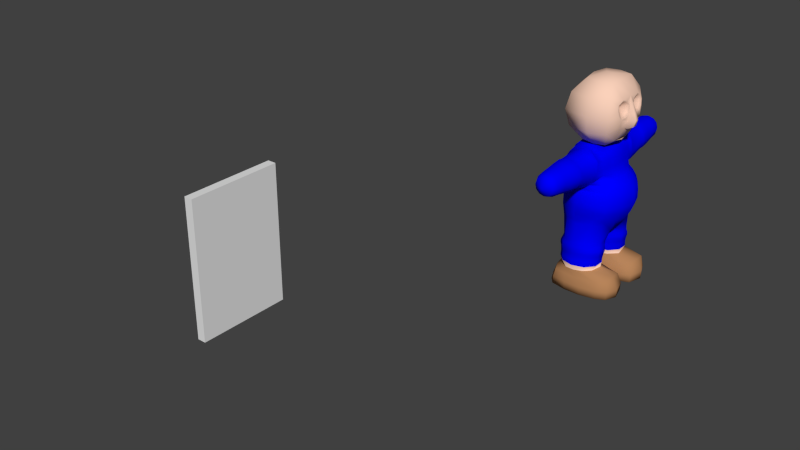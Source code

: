 # Source: gidl21.blend  (saved by Blender 2.66.0; exported with 4.5.12 LTS)
import bpy
from mathutils import Matrix  # noqa: F401  (used for matrix-valued properties, if any)

bpy.ops.wm.read_factory_settings(use_empty=True)
scene = bpy.context.scene
scene.name = 'Scene'

# ---- collections
col_collection_1 = bpy.data.collections.new('Collection 1'); scene.collection.children.link(col_collection_1)

# ---- materials (node trees are filled in below, after node groups)
mat_hand = bpy.data.materials.new('Hand')
mat_hand.alpha_threshold = 0.0
mat_hand.use_transparent_shadow = False
mat_hand.diffuse_color = (0.9569, 0.6353, 0.4902, 1.0)
mat_hand.roughness = 0.5
mat_hand.specular_intensity = 0.0
mat_hand.line_color = (0.0, 0.0, 0.0, 1.0)
mat_foot = bpy.data.materials.new('Foot')
mat_foot.alpha_threshold = 0.0
mat_foot.use_transparent_shadow = False
mat_foot.diffuse_color = (0.4745, 0.2314, 0.102, 1.0)
mat_foot.roughness = 0.5
mat_foot.specular_intensity = 0.04336
mat_foot.line_color = (0.0, 0.0, 0.0, 1.0)
mat_overlaycolor = bpy.data.materials.new('OverlayColor')
mat_overlaycolor.alpha_threshold = 0.0
mat_overlaycolor.use_transparent_shadow = False
mat_overlaycolor.diffuse_color = (0.0, 0.0, 1.0, 1.0)
mat_overlaycolor.roughness = 0.5
mat_overlaycolor.specular_intensity = 0.1042
mat_overlaycolor.line_color = (0.0, 0.0, 0.0, 1.0)
mat_face = bpy.data.materials.new('Face')
mat_face.alpha_threshold = 0.0
mat_face.use_transparent_shadow = False
mat_face.preview_render_type = 'FLAT'
mat_face.diffuse_color = (0.8, 0.7999, 0.7999, 1.0)
mat_face.roughness = 0.5
mat_face.specular_intensity = 0.0
mat_face.line_color = (0.0, 0.0, 0.0, 1.0)

# ---- material node trees

# ---- world
world_world = bpy.data.worlds.new('World'); scene.world = world_world
world_world.color = (0.05088, 0.05088, 0.05088)
world_world.use_sun_shadow = False
world_world.sun_shadow_jitter_overblur = 0.0
world_world.cycles.sampling_method = 'MANUAL'
world_world.cycles.sample_map_resolution = 256

# ---- meshes
me_cube = bpy.data.meshes.new('Cube')
me_cube.from_pydata([(-81.0, -11.0, -16.0), (-81.0, 11.0, -16.0), (-79.0, 11.0, -16.0), (-79.0, -11.0, -16.0), (-81.0, -11.0, 16.0), (-81.0, 11.0, 16.0), (-79.0, 11.0, 16.0), (-79.0, -11.0, 16.0)], [], [(4, 5, 1, 0), (5, 6, 2, 1), (6, 7, 3, 2), (7, 4, 0, 3), (0, 1, 2, 3), (7, 6, 5, 4)])
me_cube.use_remesh_preserve_volume = False
me_cube.use_remesh_preserve_attributes = False
me_cube.use_mirror_vertex_groups = False
me_cube.update()
me_clonk = bpy.data.meshes.new('Clonk')
me_clonk.from_pydata([(-1.504, -2.5, 6.3), (-1.504, 2.5, 6.3), (2.109, 2.5, 6.3), (2.109, -2.5, 6.3), (-1.504, -2.5, 15.5), (-1.504, 2.5, 15.5), (2.496, 2.5, 15.5), (2.496, -2.5, 15.5), (-3.504, 4.5, 11.0), (-3.504, -4.5, 11.0), (3.296, 4.5, 11.0), (3.296, -4.5, 11.0), (-3.004, 4.0, 8.5), (-3.004, -4.0, 13.5), (2.996, 4.0, 8.5), (2.996, -4.0, 8.5), (-3.004, 4.0, 13.5), (-3.004, -4.0, 8.5), (3.196, 4.0, 13.5), (3.196, -4.0, 13.5), (-0.00447, 0.0, 16.0), (0.9955, 0.0, 16.0), (0.4955, 3.0, 15.5), (0.4955, 3.0, 6.3), (0.4955, 5.5, 11.0), (0.4955, 5.0, 8.5), (0.4955, 5.0, 13.5), (0.4955, -3.0, 15.5), (0.4955, -3.0, 6.3), (0.4955, -5.5, 11.0), (0.4955, -5.0, 8.5), (0.4955, -5.0, 13.5), (-2.004, 0.0, 6.3), (-4.504, 0.0, 11.0), (-4.004, 0.0, 8.5), (-4.004, 0.0, 13.5), (-2.004, 0.0, 15.5), (2.968, -4.931, -4.092), (3.834, 4.271, -4.439), (4.661, 2.028, -4.845), (0.1616, 5.928, -3.646), (2.966, 4.936, -4.086), (2.496, 0.0, 6.3), (4.995, 0.3017, 11.06), (1.56, 2.375e-07, 7.196), (3.996, 0.0, 13.5), (2.496, 0.0, 15.5), (4.396, 0.6033, 11.0), (4.396, -0.6033, 11.0), (3.242, 2.0, 7.167), (3.242, -2.0, 7.167), (3.275, 6.545e-08, 6.728), (3.753, 2.945e-07, 7.547), (5.024, 0.457, 9.08), (4.06, -0.9141, 8.887), (4.06, 0.9141, 8.887), (3.938, 2.208e-07, 8.41), (5.325, 0.3017, 10.08), (4.995, -0.3017, 11.06), (5.325, -0.3017, 10.08), (4.278, -0.7587, 9.943), (5.024, -0.457, 9.08), (4.278, 0.7587, 9.943), (4.296, 2.552, 10.49), (4.296, -2.552, 10.49), (4.137, -2.379, 9.222), (4.137, 2.379, 9.222), (4.004, -3.276, 9.496), (4.004, 3.276, 9.496), (3.996, 2.0, 13.3), (3.996, -2.0, 13.3), (4.246, -0.3017, 12.25), (4.246, 0.3017, 12.25), (3.246, -1.702, 11.95), (3.246, 1.702, 11.95), (4.046, -3.276, 12.0), (4.046, 3.276, 12.0), (4.339, 1.479, 10.51), (4.339, -1.479, 10.51), (4.189, -3.082, 11.11), (4.089, -0.967, 12.97), (4.089, 0.967, 12.97), (3.889, 3.027, 12.82), (4.189, 3.082, 11.11), (3.889, -3.027, 12.82), (4.112, -0.889, 11.31), (4.012, 2.253, 10.95), (4.112, 0.889, 11.31), (3.837, -2.76, 12.01), (3.837, 2.76, 12.01), (3.862, -1.867, 12.92), (4.037, -0.6778, 12.18), (3.862, 1.867, 12.92), (4.037, 0.6778, 12.18), (4.012, -2.253, 10.95), (3.928, 1.144, 12.69), (3.728, 2.585, 12.58), (3.938, 2.624, 11.39), (4.043, 1.502, 10.97), (4.043, -1.502, 10.97), (3.938, -2.624, 11.39), (3.728, -2.585, 12.58), (3.928, -1.144, 12.69), (4.356, -0.7297, 11.14), (4.256, 2.41, 10.71), (4.356, 0.7297, 11.14), (4.041, -3.035, 12.0), (4.041, 3.035, 12.0), (4.025, 1.934, 13.13), (4.241, 0.4695, 12.22), (4.106, 1.043, 12.84), (3.906, 2.82, 12.71), (4.294, 1.485, 10.73), (4.165, -2.868, 11.24), (4.106, -1.043, 12.84), (4.025, -1.934, 13.13), (4.241, -0.4695, 12.22), (4.256, -2.41, 10.71), (4.165, 2.868, 11.24), (4.294, -1.485, 10.73), (3.906, -2.82, 12.71), (0.08653, -0.0004235, -8.05), (2.968, -0.000342, -7.165), (3.707, -0.0004385, -6.95), (6.169, -0.008645, -1.095), (5.089, -0.006139, 0.9422), (3.549, -0.004338, 2.0), (3.135, -0.001522, 4.349), (2.688, -0.0006103, 5.229), (1.902, -0.0004792, 6.0), (0.2047, 3.676, 6.188), (0.2153, 4.242, 6.075), (0.1993, 4.987, 5.976), (1.545, 5.023, 5.705), (2.46, 5.011, 4.719), (2.619, 4.987, 2.865), (2.364, 4.987, 1.857), (1.466, 4.862, 0.9422), (0.1999, 5.308, 0.2464), (0.2027, 5.628, -0.08703), (0.2001, 6.105, -1.095), (0.1817, 6.196, -2.429), (0.1415, 5.66, -4.769), (0.1735, 5.665, -5.346), (2.266, 5.092, -5.131), (3.545, 3.885, -5.589), (3.812, 1.725, -6.662), (2.283, 0.6571, -7.593), (4.124, 4.626, -3.207), (4.178, 4.693, -2.429), (4.115, 4.568, -1.095), (3.929, 4.305, -0.07905), (3.494, 3.908, 0.9422), (2.788, 3.609, 2.268), (2.797, 3.533, 3.243), (2.579, 3.533, 4.399), (2.057, 3.633, 5.115), (5.223, 2.175, -3.478), (5.443, 2.31, -1.095), (5.27, 2.194, -0.05516), (4.635, 1.892, 0.9422), (3.437, 1.75, 2.069), (3.204, 1.75, 3.187), (2.949, 1.75, 4.349), (2.583, 1.557, 5.068), (1.628, 1.384, 6.0), (2.257, 4.987, 4.583), (2.363, 4.543, 4.628), (-1.107, 4.987, 5.595), (-2.129, 4.757, 5.081), (-2.526, 4.987, 2.864), (-2.153, 4.987, 1.44), (-1.131, 4.868, 0.7349), (2.61, 5.602, 3.237), (2.27, 5.602, 4.588), (1.341, 5.602, 5.577), (0.0714, 5.602, 5.939), (-1.198, 5.602, 5.577), (-2.127, 5.602, 4.588), (-2.468, 5.602, 3.237), (-2.128, 5.602, 1.887), (-1.198, 5.574, 0.8979), (0.07195, 5.529, 0.5358), (1.341, 5.563, 0.8976), (2.27, 5.602, 1.886), (2.387, 8.119, 3.479), (2.077, 8.119, 4.562), (1.229, 8.119, 5.45), (0.07156, 8.119, 5.775), (-1.086, 8.119, 5.45), (-1.934, 8.119, 4.562), (-2.244, 8.119, 3.479), (-1.933, 8.119, 2.266), (-1.083, 8.119, 1.378), (0.07635, 8.119, 1.053), (1.232, 8.118, 1.377), (2.077, 8.119, 2.265), (2.447, 8.602, 3.472), (2.124, 8.602, 4.58), (1.243, 8.602, 5.386), (0.03909, 8.602, 5.802), (-1.165, 8.602, 5.386), (-2.046, 8.602, 4.58), (-2.369, 8.602, 3.472), (-2.046, 8.602, 2.371), (-1.164, 8.602, 1.504), (0.04159, 8.602, 1.146), (1.244, 8.602, 1.503), (2.124, 8.602, 2.371), (2.4, 9.065, 3.473), (2.084, 9.067, 4.647), (1.22, 9.064, 5.505), (0.03908, 9.065, 5.82), (-1.141, 9.065, 5.505), (-2.006, 9.065, 4.647), (-2.322, 9.068, 3.474), (-2.006, 9.064, 2.3), (-1.14, 9.066, 1.502), (0.04309, 9.065, 1.139), (1.221, 9.065, 1.501), (2.084, 9.065, 2.3), (2.221, 10.42, 3.478), (1.929, 10.42, 4.603), (1.13, 10.42, 5.426), (0.03907, 10.42, 5.727), (-1.052, 10.42, 5.426), (-1.851, 10.42, 4.603), (-2.143, 10.42, 3.478), (-1.851, 10.42, 2.354), (-1.052, 10.42, 1.59), (0.03907, 10.42, 1.289), (1.13, 10.42, 1.59), (1.929, 10.42, 2.354), (2.02, 12.14, 3.6), (1.757, 12.14, 4.564), (1.029, 12.14, 5.287), (0.04259, 12.13, 5.547), (-0.9513, 12.14, 5.287), (-1.676, 12.14, 4.577), (-1.942, 12.14, 3.599), (-1.677, 12.14, 2.628), (-0.9516, 12.14, 1.916), (0.03903, 12.14, 1.655), (1.03, 12.14, 1.916), (1.755, 12.14, 2.628), (-1.691, 4.783, -5.131), (-2.901, 3.65, -5.589), (-2.871, 1.923, -6.212), (-2.059, 0.6169, -7.593), (0.214, 5.818, -8.205), (-1.526, 5.284, -8.315), (-2.531, 3.888, -8.356), (-2.53, 2.162, -8.406), (-1.527, 0.7667, -8.446), (0.1993, 0.2319, -8.367), (2.021, 0.7679, -8.357), (3.413, 2.166, -8.317), (3.412, 3.889, -8.267), (2.014, 5.285, -8.226), (0.2729, 5.967, -8.839), (-1.599, 5.475, -8.823), (-2.697, 3.952, -8.867), (-2.699, 2.348, -8.913), (-1.604, 0.8073, -8.936), (0.2619, 0.3053, -8.981), (2.258, 0.8048, -8.964), (3.436, 2.345, -8.94), (3.437, 3.951, -8.895), (2.259, 5.474, -8.85), (0.2833, 5.983, -9.336), (-1.667, 5.452, -9.348), (-2.894, 4.063, -9.388), (-2.895, 2.345, -9.436), (-1.668, 0.9528, -9.473), (0.3031, 0.4159, -9.488), (2.327, 0.9469, -9.473), (3.559, 2.338, -9.436), (3.561, 4.059, -9.388), (2.335, 5.451, -9.347), (0.3326, 6.031, -9.841), (-1.662, 5.498, -9.855), (-2.895, 4.104, -9.893), (-2.895, 2.381, -9.94), (-1.662, 0.9876, -9.979), (0.3326, 0.4552, -9.993), (2.327, 0.9876, -9.978), (3.56, 2.381, -9.94), (3.56, 4.104, -9.893), (2.327, 5.498, -9.855), (0.3325, 5.943, -10.29), (-1.585, 5.431, -10.31), (-2.771, 4.091, -10.34), (-2.771, 2.435, -10.39), (-1.585, 1.094, -10.42), (0.3325, 0.5823, -10.44), (2.25, 1.094, -10.42), (3.435, 2.432, -10.39), (3.436, 4.091, -10.34), (2.25, 5.431, -10.31), (0.3325, 6.062, -11.03), (-1.511, 5.54, -11.04), (-2.651, 4.174, -11.08), (-2.651, 2.484, -11.13), (-1.51, 1.117, -11.16), (0.3306, 0.5962, -11.18), (2.17, 1.109, -11.17), (3.316, 2.479, -11.13), (3.315, 4.178, -11.08), (2.167, 5.551, -11.05), (0.3383, 6.13, -11.81), (-2.588, 4.372, -11.78), (-1.403, 1.089, -11.76), (0.3389, 0.6631, -11.8), (3.316, 4.241, -11.81), (2.175, 5.609, -11.81), (-2.249, -0.000606, -7.165), (-3.11, -0.0004341, -3.597), (-3.379, 0.006983, -1.75), (-3.469, 0.004841, 0.9422), (-3.609, 0.003498, 2.382), (-3.461, 0.000968, 3.84), (-2.982, -0.0001957, 5.039), (-1.882, -0.0003888, 5.843), (-3.131, 3.834, -3.637), (-2.853, 4.314, -2.38), (-2.899, 4.249, -1.124), (-2.806, 3.921, -0.1034), (-2.808, 3.574, 1.412), (-2.951, 3.606, 2.276), (-2.851, 3.534, 3.272), (-2.578, 3.534, 4.369), (-1.805, 3.912, 5.642), (-0.8549, -13.64, 5.119), (-3.622, 1.887, -3.565), (-3.669, 2.123, -2.7), (-3.509, 2.045, -1.403), (-3.298, 2.062, 0.2685), (-3.317, 1.75, 0.9422), (-3.381, 1.75, 2.332), (-3.4, 1.75, 3.701), (-2.987, 1.73, 4.874), (-1.967, 1.734, 5.907), (-1.733, 3.299, 5.778), (-1.874, 2.684, 5.859), (0.3144, 1.464, 6.0), (-1.005, 1.022, 6.0), (-1.109, -0.0004145, 6.0), (0.9279, -13.64, 5.118), (3.248, 2.646, -12.54), (1.96, 1.391, -12.54), (0.641, 0.9272, -12.54), (-0.6823, 1.013, -12.54), (-2.509, 2.276, -12.54), (-2.511, 4.149, -12.54), (-0.6859, 5.868, -12.54), (0.6424, 5.977, -12.54), (1.96, 5.513, -12.54), (2.907, 4.531, -12.54), (5.875, 3.495, -13.0), (5.79, 1.935, -13.07), (4.258, 0.9921, -13.46), (1.422, 0.7268, -13.5), (-0.61, 0.7379, -13.46), (-2.461, 0.9432, -13.3), (-2.872, 1.75, -13.27), (-2.872, 4.6, -13.27), (-2.232, 6.108, -13.31), (-0.61, 6.257, -13.46), (1.422, 6.281, -13.5), (4.258, 5.883, -13.46), (5.79, 5.057, -13.07), (6.753, 3.682, -14.75), (6.162, 1.432, -14.75), (4.625, 0.8363, -14.75), (2.121, 0.5384, -14.75), (-0.384, 0.5885, -14.75), (-2.768, 0.6575, -14.75), (-3.297, 1.508, -14.75), (-3.297, 4.897, -14.75), (-2.553, 6.048, -14.75), (-0.384, 6.427, -14.75), (2.121, 6.486, -14.75), (4.625, 6.052, -14.75), (6.034, 5.313, -14.75), (6.669, 3.609, -16.0), (6.061, 1.427, -16.0), (4.507, 0.8287, -16.0), (2.119, 0.5298, -16.0), (-0.4117, 0.588, -16.0), (-2.944, 0.8702, -16.0), (-3.554, 1.43, -16.0), (-3.554, 4.829, -16.0), (-2.704, 5.902, -16.0), (-0.4117, 6.43, -16.0), (2.119, 6.495, -16.0), (4.507, 6.06, -16.0), (5.932, 5.323, -16.0), (1.476, 3.394, -16.0), (0.04127, 15.14, 3.601), (-1.416, 5.68, -11.76), (-2.588, 2.386, -11.78), (2.175, 1.184, -11.81), (3.316, 2.552, -11.81), (1.819, -13.64, 3.601), (0.2055, -3.677, 6.188), (0.2164, -4.243, 6.075), (0.2011, -4.988, 5.976), (1.551, -5.024, 5.703), (2.485, -5.012, 4.707), (2.642, -4.988, 2.849), (2.377, -4.987, 1.85), (1.478, -4.862, 0.9422), (0.2114, -5.309, 0.2463), (0.2181, -5.629, -0.08713), (0.2169, -6.106, -1.095), (0.1862, -6.198, -2.429), (0.1323, -5.66, -4.77), (0.1706, -5.666, -5.346), (2.266, -5.093, -5.131), (3.545, -3.886, -5.589), (3.812, -1.73, -6.662), (2.273, -0.6568, -7.593), (4.127, -4.615, -3.219), (4.183, -4.689, -2.429), (4.115, -4.565, -1.095), (3.929, -4.304, -0.07905), (3.507, -3.908, 0.9422), (2.802, -3.61, 2.252), (2.812, -3.535, 3.228), (2.591, -3.535, 4.39), (2.061, -3.634, 5.114), (5.22, -2.173, -3.499), (5.443, -2.311, -1.095), (5.27, -2.197, -0.05516), (4.635, -1.893, 0.9422), (3.446, -1.752, 2.069), (3.214, -1.752, 3.187), (2.955, -1.752, 4.349), (2.586, -1.558, 5.066), (1.628, -1.385, 6.0), (2.28, -4.988, 4.573), (2.381, -4.544, 4.62), (-1.096, -4.988, 5.597), (-2.107, -4.757, 5.091), (-2.504, -4.989, 2.88), (-2.136, -4.989, 1.452), (-1.12, -4.87, 0.7406), (2.625, -5.603, 3.229), (2.278, -5.603, 4.584), (1.344, -5.603, 5.576), (0.07243, -5.603, 5.939), (-1.195, -5.603, 5.578), (-2.119, -5.603, 4.592), (-2.452, -5.604, 3.247), (-2.112, -5.604, 1.897), (-1.185, -5.576, 0.9035), (0.08284, -5.529, 0.5362), (1.353, -5.564, 0.8931), (2.284, -5.602, 1.878), (2.387, -8.12, 3.478), (2.077, -8.12, 4.562), (1.229, -8.12, 5.45), (0.07157, -8.12, 5.775), (-1.086, -8.12, 5.45), (-1.934, -8.12, 4.562), (-2.244, -8.12, 3.479), (-1.932, -8.12, 2.267), (-1.079, -8.12, 1.38), (0.0825, -8.119, 1.053), (1.237, -8.119, 1.376), (2.079, -8.119, 2.265), (2.447, -8.603, 3.472), (2.124, -8.603, 4.58), (1.243, -8.603, 5.386), (0.03911, -8.603, 5.802), (-1.165, -8.603, 5.386), (-2.046, -8.603, 4.579), (-2.369, -8.603, 3.472), (-2.045, -8.603, 2.371), (-1.162, -8.603, 1.504), (0.04408, -8.603, 1.146), (1.246, -8.602, 1.503), (2.125, -8.603, 2.371), (2.4, -9.066, 3.473), (2.084, -9.068, 4.647), (1.22, -9.066, 5.505), (0.03908, -9.066, 5.82), (-1.141, -9.066, 5.506), (-2.006, -9.066, 4.647), (-2.322, -9.068, 3.474), (-2.006, -9.065, 2.3), (-1.141, -9.066, 1.502), (0.04082, -9.066, 1.139), (1.22, -9.066, 1.501), (2.084, -9.066, 2.3), (2.221, -10.42, 3.478), (1.929, -10.42, 4.603), (1.13, -10.42, 5.426), (0.03908, -10.42, 5.727), (-1.052, -10.42, 5.426), (-1.851, -10.42, 4.603), (-2.143, -10.42, 3.478), (-1.851, -10.42, 2.354), (-1.052, -10.42, 1.59), (0.03908, -10.42, 1.289), (1.13, -10.42, 1.59), (1.929, -10.42, 2.354), (2.02, -12.14, 3.6), (1.758, -12.13, 4.561), (1.03, -12.14, 5.287), (0.0441, -12.13, 5.547), (-0.9513, -12.14, 5.287), (-1.676, -12.14, 4.577), (-1.942, -12.14, 3.599), (-1.677, -12.14, 2.628), (-0.9516, -12.14, 1.916), (0.03903, -12.14, 1.655), (1.03, -12.14, 1.916), (1.755, -12.14, 2.628), (-1.692, -4.784, -5.131), (-2.901, -3.65, -5.589), (-2.877, -1.928, -6.212), (-2.07, -0.6193, -7.593), (0.2133, -5.819, -8.205), (-1.526, -5.285, -8.315), (-2.531, -3.889, -8.356), (-2.53, -2.163, -8.406), (-1.527, -0.7676, -8.446), (0.1956, -0.2327, -8.368), (2.02, -0.769, -8.357), (3.413, -2.166, -8.317), (3.412, -3.89, -8.267), (2.014, -5.285, -8.226), (0.2709, -5.968, -8.839), (-1.599, -5.475, -8.823), (-2.697, -3.953, -8.867), (-2.699, -2.349, -8.913), (-1.603, -0.8083, -8.936), (0.2625, -0.3063, -8.981), (2.257, -0.8057, -8.964), (3.436, -2.346, -8.94), (3.437, -3.952, -8.895), (2.259, -5.475, -8.85), (0.2815, -5.984, -9.336), (-1.667, -5.453, -9.348), (-2.894, -4.063, -9.388), (-2.895, -2.346, -9.436), (-1.668, -0.9537, -9.473), (0.3039, -0.4169, -9.488), (2.327, -0.9477, -9.473), (3.559, -2.339, -9.436), (3.561, -4.06, -9.388), (2.335, -5.452, -9.347), (0.3326, -6.031, -9.841), (-1.662, -5.499, -9.855), (-2.895, -4.105, -9.893), (-2.895, -2.382, -9.94), (-1.662, -0.9885, -9.979), (0.3326, -0.456, -9.993), (2.327, -0.9885, -9.978), (3.56, -2.382, -9.94), (3.56, -4.105, -9.893), (2.327, -5.499, -9.855), (0.3325, -5.944, -10.29), (-1.585, -5.432, -10.31), (-2.771, -4.092, -10.34), (-2.771, -2.435, -10.39), (-1.585, -1.095, -10.42), (0.3325, -0.5832, -10.44), (2.25, -1.095, -10.42), (3.435, -2.433, -10.39), (3.436, -4.092, -10.34), (2.25, -5.432, -10.31), (0.3325, -6.063, -11.03), (-1.511, -5.541, -11.04), (-2.651, -4.175, -11.08), (-2.651, -2.485, -11.13), (-1.51, -1.118, -11.16), (0.3306, -0.597, -11.18), (2.17, -1.11, -11.17), (3.316, -2.48, -11.13), (3.315, -4.179, -11.08), (2.167, -5.552, -11.05), (0.338, -6.131, -11.81), (-1.418, -5.677, -11.77), (-2.588, -4.37, -11.78), (-1.402, -1.087, -11.76), (0.3389, -0.6639, -11.8), (2.175, -1.185, -11.81), (3.316, -4.242, -11.81), (2.175, -5.61, -11.81), (-3.128, -3.846, -3.613), (-2.848, -4.32, -2.363), (-2.888, -4.254, -1.103), (-2.794, -3.923, -0.08802), (-2.796, -3.575, 1.426), (-2.936, -3.607, 2.292), (-2.835, -3.534, 3.286), (-2.565, -3.534, 4.378), (-1.8, -3.913, 5.644), (-1.507, -13.64, 4.48), (-3.626, -1.892, -3.536), (-3.669, -2.126, -2.682), (-3.506, -2.047, -1.373), (-3.29, -2.062, 0.2852), (-3.311, -1.752, 0.9422), (-3.372, -1.752, 2.343), (-3.391, -1.752, 3.709), (-2.983, -1.73, 4.876), (-1.966, -1.735, 5.907), (-1.711, -3.3, 5.779), (-1.872, -2.685, 5.86), (0.315, -1.464, 6.0), (-1.005, -1.023, 6.0), (0.04101, -13.64, 5.353), (3.248, -2.645, -12.54), (1.96, -1.392, -12.54), (0.641, -0.9285, -12.54), (-0.6827, -1.012, -12.54), (-2.508, -2.265, -12.54), (-2.511, -4.142, -12.54), (-0.6875, -5.867, -12.54), (0.6424, -5.978, -12.54), (1.96, -5.514, -12.54), (2.907, -4.532, -12.54), (5.875, -3.481, -13.0), (5.79, -1.935, -13.07), (4.258, -0.9929, -13.46), (1.422, -0.7277, -13.5), (-0.61, -0.7379, -13.46), (-2.461, -0.937, -13.3), (-2.872, -1.712, -13.27), (-2.872, -4.577, -13.27), (-2.232, -6.1, -13.31), (-0.61, -6.258, -13.46), (1.422, -6.282, -13.5), (4.258, -5.884, -13.46), (5.79, -5.057, -13.07), (6.753, -3.655, -14.75), (6.162, -1.433, -14.75), (4.625, -0.8371, -14.75), (2.121, -0.5393, -14.75), (-0.384, -0.5891, -14.75), (-2.768, -0.6488, -14.75), (-3.297, -1.481, -14.75), (-3.297, -4.877, -14.75), (-2.553, -6.044, -14.75), (-0.384, -6.428, -14.75), (2.121, -6.486, -14.75), (4.625, -6.053, -14.75), (6.034, -5.314, -14.75), (6.669, -3.61, -16.0), (6.061, -1.427, -16.0), (4.507, -0.8296, -16.0), (2.119, -0.5306, -16.0), (-0.4117, -0.5887, -16.0), (-2.944, -0.8653, -16.0), (-3.554, -1.408, -16.0), (-3.554, -4.814, -16.0), (-2.704, -5.9, -16.0), (-0.4117, -6.431, -16.0), (2.119, -6.496, -16.0), (4.507, -6.061, -16.0), (5.932, -5.324, -16.0), (1.476, -3.394, -16.0), (0.03448, -15.14, 3.601), (-2.588, -2.382, -11.78), (3.316, -2.552, -11.81), (1.583, -13.64, 4.466), (6.18, -0.008345, -2.429), (5.52, 2.261, -2.429), (5.821, -0.003906, -3.594), (-3.293, 0.007057, -2.376), (-3.605, 2.124, -2.383), (5.521, -2.261, -2.429), (-3.273, 0.00516, -2.681), (-3.605, -2.126, -2.365), (3.388, -0.00293, 3.187), (5.793, -0.007263, -0.09429), (1.289, 4.392, 5.551), (1.299, -4.394, 5.547), (-1.746, -13.64, 3.6), (-1.508, -13.64, 2.725), (-0.8551, -13.64, 2.085), (0.03645, -13.64, 1.85), (1.581, -13.64, 2.726), (0.928, -13.64, 2.085), (1.586, 13.64, 4.469), (0.9313, 13.64, 5.119), (0.04314, 13.64, 5.353), (-0.8514, 13.64, 5.119), (-1.504, 13.64, 4.48), (-1.743, 13.64, 3.6), (-1.504, 13.64, 2.726), (-0.8516, 13.64, 2.085), (0.03993, 13.64, 1.85), (0.9315, 13.64, 2.085), (1.584, 13.64, 2.726), (1.823, 13.64, 3.6), (-0.6726, 14.39, 4.815), (-1.195, 14.39, 2.901), (-0.6728, 14.39, 2.388), (0.7537, 14.39, 2.388), (1.276, 14.39, 2.901), (1.467, 14.39, 3.601), (0.04045, 14.39, 2.2), (-1.386, 14.39, 3.6), (-1.194, 14.39, 4.305), (0.04302, 14.39, 5.003), (0.7536, 14.39, 4.815), (1.277, 14.39, 4.295), (1.271, -14.39, 2.901), (0.7484, -14.39, 4.815), (1.273, -14.39, 4.293), (1.462, -14.39, 3.601), (0.0389, -14.39, 5.002), (-0.6778, -14.39, 4.815), (-1.2, -14.39, 4.304), (-1.391, -14.39, 3.6), (-1.2, -14.39, 2.901), (-0.678, -14.39, 2.388), (0.03525, -14.39, 2.2), (0.7485, -14.39, 2.388), (5.055, -0.002172, -5.043), (3.836, -4.266, -4.446), (0.1592, -5.929, -3.646), (3.865, 1.75, 1.506), (4.661, -2.03, -4.856), (2.918, 3.649, 1.601), (4.379, -0.005238, 1.471), (2.918, -3.65, 1.601), (3.873, -1.752, 1.506)], [], [(34, 12, 1, 32), (25, 14, 2, 23), (51, 50, 42), (30, 17, 0, 28), (21, 6, 22), (35, 16, 8, 33), (26, 18, 10, 24), (19, 11, 75), (31, 13, 9, 29), (33, 8, 12, 34), (24, 10, 14, 25), (52, 50, 44), (29, 9, 17, 30), (22, 6, 18, 26), (6, 21, 7, 46), (27, 4, 13, 31), (7, 21, 27), (12, 25, 23, 1), (16, 26, 24, 8), (8, 24, 25, 12), (5, 22, 26, 16), (15, 30, 28, 3), (19, 31, 29, 11), (11, 29, 30, 15), (7, 27, 31, 19), (4, 20, 5, 36), (36, 5, 16, 35), (17, 34, 32, 0), (13, 35, 33, 9), (9, 33, 34, 17), (4, 36, 35, 13), (20, 21, 22), (5, 20, 22), (21, 20, 27), (20, 4, 27), (69, 18, 6), (49, 44, 51), (10, 18, 76), (49, 52, 44), (19, 70, 7), (76, 18, 82), (43, 45, 58), (69, 45, 81), (44, 50, 51), (48, 78, 60), (49, 51, 42), (63, 68, 83), (54, 56, 61), (50, 52, 54), (52, 49, 55), (15, 50, 65), (54, 60, 65), (59, 58, 48), (62, 57, 53, 55), (50, 15, 3), (56, 54, 52), (60, 54, 61, 59), (56, 55, 53), (57, 59, 61, 53), (56, 53, 61), (48, 60, 59), (62, 47, 57), (45, 71, 48, 58), (43, 58, 59, 57), (47, 72, 45, 43), (47, 43, 57), (63, 77, 62), (14, 66, 49), (19, 75, 84), (105, 47, 77, 112), (11, 67, 79), (68, 63, 62, 66), (67, 15, 65), (55, 56, 52), (42, 50, 3), (14, 49, 2), (49, 42, 2), (14, 68, 66), (64, 67, 65, 60), (11, 15, 67), (14, 10, 68), (62, 55, 66), (66, 55, 49), (50, 54, 65), (45, 70, 80), (89, 74, 97), (85, 73, 99), (107, 76, 82, 111), (91, 102, 73), (85, 91, 73), (92, 95, 74), (93, 87, 74), (68, 10, 83), (88, 73, 101), (106, 75, 79, 113), (45, 72, 81), (95, 93, 74), (18, 69, 82), (92, 74, 96), (104, 63, 83, 118), (10, 76, 83), (77, 47, 62), (86, 74, 98), (78, 64, 60), (117, 64, 78, 119), (75, 11, 79), (94, 73, 100), (70, 19, 84), (115, 70, 84, 120), (71, 45, 80), (102, 90, 73), (69, 6, 46, 45), (7, 70, 45, 46), (67, 64, 79), (74, 87, 98), (107, 89, 97, 118), (103, 85, 99, 119), (74, 89, 96), (116, 114, 102, 91), (103, 116, 91, 85), (108, 110, 95, 92), (109, 105, 87, 93), (106, 88, 101, 120), (73, 88, 100), (110, 109, 93, 95), (108, 92, 96, 111), (74, 86, 97), (104, 86, 98, 112), (73, 94, 99), (117, 94, 100, 113), (73, 90, 101), (114, 115, 90, 102), (87, 105, 112, 98), (89, 107, 111, 96), (88, 106, 113, 100), (86, 104, 118, 97), (94, 117, 119, 99), (90, 115, 120, 101), (76, 107, 118, 83), (48, 103, 119, 78), (71, 80, 114, 116), (48, 71, 116, 103), (69, 81, 110, 108), (72, 47, 105, 109), (75, 106, 120, 84), (81, 72, 109, 110), (69, 108, 111, 82), (63, 104, 112, 77), (64, 117, 113, 79), (80, 70, 115, 114), (142, 143, 144), (131, 132, 133), (147, 121, 122), (147, 122, 123), (41, 38, 148), (441, 430, 429), (139, 140, 150, 151), (152, 151, 159, 160), (138, 139, 151, 152), (677, 126, 435, 436), (154, 153, 161, 162), (137, 138, 152), (153, 137, 728), (136, 137, 153), (136, 153, 135), (427, 410, 409), (38, 145, 146, 39), (151, 150, 158, 159), (728, 152, 160, 726), (125, 678, 433, 434), (726, 729, 126, 161), (135, 134, 174, 173), (133, 166, 134), (131, 133, 679), (156, 167, 155), (134, 135, 167), (680, 404, 430), (167, 156, 679), (134, 133, 175, 174), (133, 132, 176, 175), (132, 168, 177, 176), (170, 171, 180, 179), (168, 178, 177), (168, 169, 178), (169, 179, 178), (169, 170, 179), (137, 136, 184, 183), (171, 181, 180), (171, 172, 181), (172, 182, 181), (172, 138, 182), (138, 183, 182), (138, 137, 183), (143, 245, 250, 249), (136, 173, 184), (136, 135, 173), (174, 175, 187, 186), (175, 176, 188, 187), (176, 177, 189, 188), (177, 178, 190, 189), (178, 179, 191, 190), (179, 180, 192, 191), (180, 181, 193, 192), (181, 182, 194, 193), (182, 183, 195, 194), (183, 184, 196, 195), (184, 173, 185, 196), (185, 186, 198, 197), (186, 187, 199, 198), (187, 188, 200, 199), (188, 189, 201, 200), (189, 190, 202, 201), (190, 191, 203, 202), (191, 192, 204, 203), (192, 193, 205, 204), (193, 194, 206, 205), (194, 195, 207, 206), (195, 196, 208, 207), (196, 185, 197, 208), (197, 198, 210, 209), (198, 199, 211, 210), (199, 200, 212, 211), (200, 201, 213, 212), (201, 202, 214, 213), (202, 203, 215, 214), (203, 204, 216, 215), (204, 205, 217, 216), (205, 206, 218, 217), (206, 207, 219, 218), (207, 208, 220, 219), (208, 197, 209, 220), (209, 210, 222, 221), (210, 211, 223, 222), (211, 212, 224, 223), (212, 213, 225, 224), (213, 214, 226, 225), (214, 215, 227, 226), (215, 216, 228, 227), (216, 217, 229, 228), (217, 218, 230, 229), (218, 219, 231, 230), (219, 220, 232, 231), (220, 209, 221, 232), (221, 222, 234, 233), (222, 223, 235, 234), (223, 224, 236, 235), (224, 225, 237, 236), (225, 226, 238, 237), (226, 227, 239, 238), (227, 228, 240, 239), (228, 229, 241, 240), (229, 230, 242, 241), (230, 231, 243, 242), (231, 232, 244, 243), (232, 221, 233, 244), (245, 323, 246), (245, 251, 250), (246, 247, 252, 251), (247, 248, 253, 252), (248, 121, 254, 253), (121, 147, 255, 254), (147, 146, 256, 255), (146, 145, 257, 256), (145, 144, 258, 257), (144, 143, 249, 258), (139, 326, 325, 140), (250, 251, 261, 260), (251, 252, 262, 261), (252, 253, 263, 262), (253, 254, 264, 263), (254, 255, 265, 264), (255, 256, 266, 265), (256, 257, 267, 266), (257, 258, 268, 267), (258, 249, 259, 268), (259, 260, 270, 269), (260, 261, 271, 270), (261, 262, 272, 271), (262, 263, 273, 272), (263, 264, 274, 273), (264, 265, 275, 274), (265, 266, 276, 275), (266, 267, 277, 276), (267, 268, 278, 277), (268, 259, 269, 278), (269, 270, 280, 279), (270, 271, 281, 280), (271, 272, 282, 281), (272, 273, 283, 282), (273, 274, 284, 283), (274, 275, 285, 284), (275, 276, 286, 285), (276, 277, 287, 286), (277, 278, 288, 287), (278, 269, 279, 288), (279, 280, 290, 289), (280, 281, 291, 290), (281, 282, 292, 291), (282, 283, 293, 292), (283, 284, 294, 293), (284, 285, 295, 294), (285, 286, 296, 295), (286, 287, 297, 296), (287, 288, 298, 297), (288, 279, 289, 298), (289, 290, 300, 299), (290, 291, 301, 300), (291, 292, 302, 301), (292, 293, 303, 302), (293, 294, 304, 303), (294, 295, 305, 304), (295, 296, 306, 305), (296, 297, 307, 306), (297, 298, 308, 307), (298, 289, 299, 308), (303, 304, 312, 311), (307, 308, 314, 313), (308, 299, 309, 314), (173, 174, 186, 185), (142, 245, 143), (131, 168, 132), (315, 121, 248), (248, 316, 315), (138, 327, 326, 139), (337, 318, 336), (170, 330, 329), (331, 330, 169), (251, 245, 246), (593, 592, 676, 603), (318, 317, 335, 336), (324, 334, 333, 323), (338, 328, 329, 339), (172, 327, 138), (328, 327, 172), (171, 328, 172), (329, 328, 171), (170, 329, 171), (323, 333, 247, 246), (608, 598, 597, 607), (247, 316, 248), (326, 336, 335, 325), (327, 337, 336, 326), (328, 338, 337, 327), (319, 318, 337, 338), (320, 319, 338, 339), (330, 343, 340), (330, 342, 343), (131, 169, 168), (331, 342, 330), (131, 130, 169), (598, 608, 611), (330, 170, 169), (609, 322, 346, 613), (341, 343, 344, 345), (322, 341, 345, 346), (164, 155, 163), (153, 154, 135), (497, 485, 484, 496), (362, 351, 350, 361), (349, 360, 361), (349, 361, 350), (618, 619, 631, 630), (618, 630, 629), (366, 354, 353, 365), (619, 620, 632, 631), (354, 366, 367), (358, 348, 357), (355, 368, 369), (355, 369, 356), (356, 369, 370), (356, 370, 357), (372, 359, 358, 371), (373, 360, 359, 372), (374, 361, 360, 373), (375, 362, 361, 374), (376, 363, 362, 375), (377, 364, 363, 376), (379, 366, 365, 378), (392, 379, 378, 391), (645, 644, 631, 632), (380, 367, 366, 379), (381, 368, 367, 380), (382, 369, 368, 381), (383, 370, 369, 382), (371, 358, 370, 383), (385, 372, 371, 384), (386, 373, 372, 385), (387, 374, 373, 386), (388, 375, 374, 387), (364, 352, 351, 363), (389, 376, 375, 388), (363, 351, 362), (390, 377, 376, 389), (665, 717, 716), (393, 380, 379, 392), (665, 712, 713), (394, 381, 380, 393), (665, 713, 714), (395, 382, 381, 394), (665, 715, 712), (396, 383, 382, 395), (665, 716, 715), (384, 371, 383, 396), (665, 718, 717), (384, 396, 397, 385), (665, 719, 718), (397, 392, 391, 390), (397, 386, 385), (397, 387, 386), (397, 388, 387), (397, 389, 388), (397, 390, 389), (397, 394, 393, 392), (665, 721, 720), (397, 396, 395, 394), (665, 722, 721), (359, 348, 358), (665, 711, 722), (665, 720, 719), (300, 301, 310, 399), (687, 234, 235, 688), (299, 300, 399, 309), (688, 235, 236, 689), (690, 237, 238, 691), (691, 238, 239, 692), (692, 239, 240, 693), (693, 240, 241, 694), (689, 236, 237, 690), (694, 241, 242, 695), (696, 243, 244, 697), (697, 244, 233, 698), (425, 433, 432, 424), (611, 612, 404, 610), (438, 437, 429), (165, 164, 128, 129), (416, 418, 417), (405, 407, 406), (122, 121, 421), (421, 123, 122), (37, 422, 724), (432, 124, 669, 674), (678, 125, 160, 159), (126, 677, 162, 161), (167, 135, 154, 155), (415, 423, 422), (413, 425, 424, 414), (412, 426, 425, 413), (428, 436, 435, 427), (411, 426, 412), (427, 730, 411), (410, 427, 411), (428, 427, 409), (448, 408, 409, 447), (723, 727, 431, 671), (426, 434, 433, 425), (137, 152, 728), (730, 731, 434, 426), (124, 678, 159, 158), (729, 125, 434, 731), (162, 677, 127, 163), (155, 154, 162, 163), (156, 155, 164, 165), (408, 441, 409), (441, 680, 430), (156, 130, 679), (430, 439, 438, 429), (165, 344, 130, 156), (428, 429, 437, 436), (449, 407, 408, 448), (450, 406, 407, 449), (451, 442, 406, 450), (454, 445, 444, 453), (442, 451, 452), (442, 452, 443), (443, 452, 453), (443, 453, 444), (458, 410, 411, 457), (445, 454, 455), (445, 455, 446), (446, 455, 456), (446, 456, 412), (412, 456, 457), (412, 457, 411), (524, 519, 417, 523), (410, 458, 447), (410, 447, 409), (461, 449, 448, 460), (462, 450, 449, 461), (463, 451, 450, 462), (465, 453, 452, 464), (466, 454, 453, 465), (467, 455, 454, 466), (469, 457, 456, 468), (470, 458, 457, 469), (459, 447, 458, 470), (485, 473, 472, 484), (483, 471, 482, 494), (476, 464, 463, 475), (488, 476, 475, 487), (478, 466, 465, 477), (490, 478, 477, 489), (516, 504, 503, 515), (517, 505, 504, 516), (493, 481, 480, 492), (472, 460, 459, 471), (473, 461, 460, 472), (474, 462, 461, 473), (475, 463, 462, 474), (477, 465, 464, 476), (502, 490, 489, 501), (479, 467, 466, 478), (480, 468, 467, 479), (481, 469, 468, 480), (482, 470, 469, 481), (471, 459, 470, 482), (484, 472, 471, 483), (509, 497, 496, 508), (487, 475, 474, 486), (512, 500, 499, 511), (489, 477, 476, 488), (514, 502, 501, 513), (491, 479, 478, 490), (492, 480, 479, 491), (518, 506, 505, 517), (494, 482, 481, 493), (511, 499, 498, 510), (496, 484, 483, 495), (510, 498, 497, 509), (498, 486, 485, 497), (499, 487, 486, 498), (513, 501, 500, 512), (501, 489, 488, 500), (515, 503, 502, 514), (503, 491, 490, 502), (504, 492, 491, 503), (505, 493, 492, 504), (506, 494, 493, 505), (495, 483, 494, 506), (526, 521, 520, 525), (519, 524, 525), (527, 522, 521, 526), (528, 121, 522, 527), (529, 421, 121, 528), (530, 420, 421, 529), (531, 419, 420, 530), (532, 418, 419, 531), (523, 417, 418, 532), (538, 528, 527, 537), (535, 525, 524, 534), (536, 526, 525, 535), (537, 527, 526, 536), (539, 529, 528, 538), (520, 591, 519), (574, 564, 563, 573), (533, 523, 532, 542), (540, 530, 529, 539), (541, 531, 530, 540), (534, 524, 523, 533), (545, 535, 534, 544), (546, 536, 535, 545), (547, 537, 536, 546), (548, 538, 537, 547), (549, 539, 538, 548), (550, 540, 539, 549), (551, 541, 540, 550), (552, 542, 541, 551), (543, 533, 542, 552), (554, 544, 543, 553), (555, 545, 544, 554), (556, 546, 545, 555), (557, 547, 546, 556), (558, 548, 547, 557), (559, 549, 548, 558), (560, 550, 549, 559), (561, 551, 550, 560), (562, 552, 551, 561), (553, 543, 552, 562), (564, 554, 553, 563), (565, 555, 554, 564), (567, 557, 556, 566), (584, 574, 573, 583), (568, 558, 557, 567), (569, 559, 558, 568), (570, 560, 559, 569), (571, 561, 560, 570), (572, 562, 561, 571), (563, 553, 562, 572), (566, 556, 555, 565), (575, 565, 564, 574), (576, 566, 565, 575), (577, 567, 566, 576), (578, 568, 567, 577), (579, 569, 568, 578), (580, 570, 569, 579), (581, 571, 570, 580), (582, 572, 571, 581), (573, 563, 572, 582), (544, 534, 533, 543), (585, 575, 574, 584), (587, 578, 577, 586), (588, 579, 578, 587), (590, 582, 581, 589), (583, 573, 582, 590), (249, 250, 260, 259), (416, 417, 519), (405, 406, 442), (522, 121, 315), (522, 315, 316), (412, 413, 594, 595), (605, 604, 318), (444, 597, 598), (444, 598, 443), (245, 142, 40, 141), (416, 519, 415, 725), (592, 415, 519, 591), (413, 414, 593, 594), (603, 317, 318, 604), (597, 596, 606, 607), (594, 593, 603, 604), (446, 412, 595), (596, 446, 595), (445, 446, 596), (597, 445, 596), (444, 445, 597), (591, 520, 521, 601), (521, 522, 316), (592, 591, 601, 602), (595, 594, 604, 605), (596, 595, 605, 606), (605, 318, 319, 606), (606, 319, 320, 607), (343, 341, 340), (598, 611, 610), (405, 442, 443), (599, 598, 610), (342, 331, 130), (130, 331, 169), (405, 443, 404), (607, 320, 321, 608), (598, 599, 443), (321, 320, 339, 340), (438, 439, 129, 128), (611, 609, 613, 612), (130, 344, 343, 342), (439, 430, 404, 612), (460, 448, 447, 459), (617, 618, 629, 628), (665, 714, 711), (348, 360, 349), (348, 359, 360), (616, 628, 627), (616, 617, 628), (398, 704, 710), (398, 710, 709), (620, 621, 633, 632), (398, 709, 708), (364, 377, 378, 365), (368, 355, 354, 367), (398, 708, 699), (621, 634, 633), (624, 615, 625), (398, 699, 707), (622, 636, 635), (622, 623, 636), (623, 637, 636), (623, 624, 637), (625, 626, 639, 638), (398, 707, 706), (626, 627, 640, 639), (398, 706, 700), (627, 628, 641, 640), (398, 700, 701), (628, 629, 642, 641), (398, 701, 705), (629, 630, 643, 642), (398, 705, 702), (630, 631, 644, 643), (398, 702, 703), (632, 633, 646, 645), (398, 703, 704), (645, 646, 659, 658), (377, 390, 391, 378), (633, 634, 647, 646), (703, 697, 698, 704), (634, 635, 648, 647), (702, 696, 697, 703), (635, 636, 649, 648), (705, 695, 696, 702), (636, 637, 650, 649), (701, 694, 695, 705), (637, 625, 638, 650), (700, 693, 694, 701), (638, 639, 652, 651), (706, 692, 693, 700), (639, 640, 653, 652), (707, 691, 692, 706), (640, 641, 654, 653), (699, 690, 691, 707), (641, 642, 655, 654), (708, 689, 690, 699), (642, 643, 656, 655), (709, 688, 689, 708), (643, 644, 657, 656), (710, 687, 688, 709), (637, 624, 625), (704, 698, 687, 710), (370, 358, 357), (714, 403, 685, 711), (646, 647, 660, 659), (711, 685, 686, 722), (647, 648, 661, 660), (722, 686, 684, 721), (648, 649, 662, 661), (721, 684, 683, 720), (649, 650, 663, 662), (720, 683, 682, 719), (650, 638, 651, 663), (719, 682, 681, 718), (664, 663, 651, 652), (718, 681, 600, 717), (658, 659, 664, 657), (664, 652, 653), (664, 653, 654), (664, 654, 655), (664, 655, 656), (664, 656, 657), (660, 661, 664, 659), (716, 332, 614, 715), (662, 663, 664, 661), (715, 614, 347, 712), (713, 668, 403, 714), (712, 347, 668, 713), (717, 600, 332, 716), (668, 508, 507, 403), (347, 509, 508, 668), (614, 510, 509, 347), (332, 511, 510, 614), (600, 512, 511, 332), (681, 513, 512, 600), (682, 514, 513, 681), (683, 515, 514, 682), (684, 516, 515, 683), (686, 517, 516, 684), (685, 518, 517, 686), (695, 242, 243, 696), (127, 128, 164, 163), (438, 128, 127, 437), (424, 432, 674, 423), (40, 41, 148, 141), (149, 141, 148), (670, 157, 671, 669), (672, 675, 334, 673), (592, 602, 676), (669, 124, 158, 670), (148, 157, 670, 149), (316, 247, 333), (427, 435, 731, 730), (150, 149, 670, 158), (325, 324, 141), (674, 669, 671, 431), (414, 424, 423, 415), (602, 675, 672, 676), (602, 601, 316, 675), (140, 141, 149, 150), (140, 325, 141), (325, 335, 324), (673, 334, 324), (245, 141, 324, 323), (335, 673, 324), (464, 452, 451, 463), (468, 456, 455, 467), (508, 496, 495, 507), (486, 474, 473, 485), (507, 495, 506, 518), (500, 488, 487, 499), (542, 532, 531, 541), (127, 677, 436, 437), (674, 431, 422, 423), (678, 124, 432, 433), (409, 441, 429, 428), (133, 134, 167, 679), (408, 407, 680, 441), (130, 131, 679), (405, 404, 680), (407, 405, 680), (525, 520, 519), (414, 415, 592, 593), (37, 418, 416, 725), (335, 317, 672, 673), (672, 317, 603, 676), (521, 316, 601), (333, 334, 675, 316), (329, 330, 340, 339), (322, 321, 340, 341), (322, 609, 608, 321), (608, 609, 611), (404, 443, 599), (610, 404, 599), (619, 618, 586, 666), (621, 622, 635, 634), (583, 622, 621, 584), (399, 354, 355, 309), (667, 615, 624, 589), (401, 349, 350, 312), (587, 617, 616, 588), (615, 626, 625), (615, 627, 626), (615, 616, 627), (365, 353, 352, 364), (658, 657, 644, 645), (129, 42, 3, 439), (42, 129, 165, 2), (346, 32, 0, 613), (32, 346, 345, 1), (344, 23, 1, 345), (344, 23, 2, 165), (28, 612, 439, 3), (612, 28, 0, 613), (144, 145, 38, 41), (148, 38, 39, 157), (730, 426, 411), (418, 37, 724, 419), (671, 157, 39, 723), (160, 125, 729, 726), (126, 729, 731, 435), (142, 144, 41, 40), (724, 727, 420, 419), (422, 37, 725, 415), (153, 728, 726, 161), (147, 123, 146), (39, 146, 123, 723), (123, 420, 727, 723), (123, 421, 420), (422, 431, 727, 724), (403, 507, 518, 685), (698, 233, 234, 687), (301, 302, 400, 310), (302, 303, 311, 400), (304, 305, 401, 312), (305, 306, 402, 401), (306, 307, 313, 402), (590, 623, 622, 583), (355, 356, 314, 309), (352, 353, 310, 400), (620, 619, 666, 585), (407, 408, 440), (666, 576, 575, 585), (586, 577, 576, 666), (667, 580, 579, 588), (589, 581, 580, 667), (353, 354, 399, 310), (311, 351, 352, 400), (584, 621, 620, 585), (589, 624, 623, 590), (356, 357, 313, 314), (348, 402, 313, 357), (615, 616, 588, 667), (348, 349, 401, 402), (586, 618, 617, 587), (351, 311, 312, 350)])
me_clonk.polygons.foreach_set('use_smooth', [True] * 860)
me_clonk.polygons.foreach_set('material_index', [0, 0, 0, 0, 0, 0, 0, 0, 0, 0, 0, 0, 0, 0, 0, 0, 0, 0, 0, 0, 0, 0, 0, 0, 0, 0, 0, 0, 0, 0, 0, 0, 0, 0, 0, 0, 0, 0, 0, 0, 0, 0, 0, 0, 0, 0, 0, 0, 0, 0, 0, 0, 0, 0, 0, 0, 0, 0, 0, 0, 0, 0, 0, 0, 0, 0, 0, 0, 0, 0, 0, 0, 0, 0, 0, 0, 0, 0, 0, 0, 0, 0, 0, 0, 0, 0, 0, 0, 0, 0, 0, 0, 0, 0, 0, 0, 0, 0, 0, 0, 0, 0, 0, 0, 0, 0, 0, 0, 0, 0, 0, 0, 0, 0, 0, 0, 0, 0, 0, 0, 0, 0, 0, 0, 0, 0, 0, 0, 0, 0, 0, 0, 0, 0, 0, 0, 0, 0, 0, 0, 0, 0, 0, 0, 0, 0, 0, 0, 0, 0, 2, 2, 2, 2, 2, 2, 2, 2, 2, 2, 2, 2, 2, 2, 2, 2, 2, 2, 2, 2, 2, 2, 2, 2, 2, 2, 2, 2, 2, 2, 2, 2, 2, 2, 2, 2, 2, 2, 2, 2, 2, 2, 2, 2, 2, 2, 2, 2, 2, 2, 2, 2, 2, 2, 2, 2, 2, 2, 2, 2, 2, 2, 2, 2, 2, 2, 2, 2, 2, 2, 2, 2, 2, 2, 2, 2, 2, 2, 2, 2, 2, 2, 2, 2, 2, 2, 2, 2, 2, 2, 2, 2, 2, 2, 2, 2, 2, 2, 2, 2, 2, 2, 2, 2, 2, 2, 2, 2, 2, 2, 2, 2, 2, 2, 2, 2, 2, 2, 2, 2, 2, 2, 2, 2, 2, 2, 2, 2, 2, 2, 2, 2, 2, 2, 2, 2, 2, 2, 2, 2, 2, 2, 2, 2, 2, 2, 2, 2, 2, 2, 2, 2, 2, 2, 2, 2, 2, 2, 2, 2, 2, 2, 2, 2, 2, 2, 2, 2, 2, 2, 2, 2, 2, 2, 2, 2, 2, 2, 2, 2, 2, 2, 2, 2, 2, 2, 2, 2, 2, 2, 2, 2, 2, 2, 2, 2, 2, 2, 2, 2, 2, 2, 2, 2, 2, 2, 2, 2, 1, 1, 1, 1, 1, 1, 1, 1, 1, 1, 1, 1, 1, 1, 1, 1, 1, 1, 1, 1, 1, 1, 1, 1, 1, 1, 1, 1, 1, 1, 1, 1, 1, 1, 1, 2, 1, 2, 1, 2, 1, 2, 1, 2, 1, 2, 1, 2, 1, 1, 1, 1, 1, 1, 1, 2, 1, 2, 1, 2, 2, 2, 2, 2, 2, 2, 2, 2, 2, 2, 2, 2, 2, 2, 2, 2, 2, 2, 2, 2, 2, 2, 2, 2, 2, 2, 2, 2, 2, 2, 2, 2, 2, 2, 2, 2, 2, 2, 2, 2, 2, 2, 2, 2, 2, 2, 2, 2, 2, 2, 2, 2, 2, 2, 2, 2, 2, 2, 2, 2, 2, 2, 2, 2, 2, 2, 2, 2, 2, 2, 2, 2, 2, 2, 2, 2, 2, 2, 2, 2, 2, 2, 2, 2, 2, 2, 2, 2, 2, 2, 2, 2, 2, 2, 2, 2, 2, 2, 2, 2, 2, 2, 2, 2, 2, 2, 2, 2, 2, 2, 2, 2, 2, 2, 2, 2, 2, 2, 2, 2, 2, 2, 2, 2, 2, 2, 2, 2, 2, 2, 2, 2, 2, 2, 2, 2, 2, 2, 2, 2, 2, 2, 2, 2, 2, 2, 2, 2, 2, 2, 2, 2, 2, 2, 2, 2, 2, 2, 2, 2, 2, 2, 2, 2, 2, 2, 2, 2, 2, 2, 2, 2, 2, 2, 2, 2, 2, 2, 2, 2, 2, 2, 2, 2, 2, 2, 2, 2, 2, 2, 2, 2, 2, 2, 2, 2, 2, 2, 2, 2, 2, 2, 2, 2, 2, 2, 2, 2, 2, 2, 2, 2, 2, 2, 2, 2, 2, 2, 2, 2, 2, 2, 2, 2, 2, 2, 2, 2, 1, 2, 1, 1, 1, 1, 2, 2, 1, 2, 1, 1, 2, 1, 1, 2, 1, 1, 1, 1, 1, 2, 1, 2, 1, 2, 1, 2, 1, 2, 1, 2, 1, 2, 1, 1, 1, 2, 1, 2, 1, 2, 1, 2, 1, 2, 1, 2, 1, 2, 1, 2, 1, 2, 1, 2, 1, 2, 1, 2, 1, 2, 1, 2, 1, 2, 1, 2, 1, 2, 1, 2, 1, 2, 1, 1, 1, 1, 1, 1, 1, 2, 1, 2, 2, 2, 2, 2, 2, 2, 2, 2, 2, 2, 2, 2, 2, 2, 2, 2, 2, 2, 2, 2, 2, 2, 2, 2, 2, 2, 2, 2, 2, 2, 2, 2, 2, 2, 2, 2, 2, 2, 2, 2, 2, 2, 2, 2, 2, 2, 2, 2, 2, 2, 2, 2, 2, 2, 2, 2, 2, 2, 2, 2, 2, 2, 2, 2, 2, 2, 2, 2, 0, 1, 0, 0, 0, 0, 0, 1, 1, 1, 1, 1, 1, 0, 1, 1, 1, 0, 1, 1, 2, 2, 2, 2, 2, 2, 2, 2, 2, 2, 2, 2, 2, 2, 2, 2, 2, 2, 2, 2, 2, 2, 2, 0, 0, 1, 1, 2, 2, 2, 2, 2, 0, 0, 0, 0, 0, 0, 0, 0, 0, 0])
_uv = me_clonk.uv_layers.new(name='UVTex')
_uv.uv.foreach_set('vector', [0.0, 0.0, 0.0, 0.0, 0.0, 0.0, 0.0, 0.0, 0.0, 0.0, 0.0, 0.0, 0.0, 0.0, 0.0, 0.0, 0.0, 0.0, 0.0, 0.0, 0.0, 0.0, 0.0, 0.0, 0.0, 0.0, 0.0, 0.0, 0.0, 0.0, 0.0, 0.0, 0.0, 0.0, 0.0, 0.0, 0.0, 0.0, 0.0, 0.0, 0.0, 0.0, 0.0, 0.0, 0.0, 0.0, 0.0, 0.0, 0.0, 0.0, 0.0, 0.0, 0.0, 0.0, 0.0, 0.0, 0.0, 0.0, 0.0, 0.0, 0.0, 0.0, 0.0, 0.0, 0.0, 0.0, 0.0, 0.0, 0.0, 0.0, 0.0, 0.0, 0.0, 0.0, 0.0, 0.0, 0.0, 0.0, 0.0, 0.0, 0.0, 0.0, 0.0, 0.0, 0.0, 0.0, 0.0, 0.0, 0.0, 0.0, 0.0, 0.0, 0.0, 0.0, 0.0, 0.0, 0.0, 0.0, 0.0, 0.0, 0.0, 0.0, 0.0, 0.0, 0.0, 0.0, 0.0, 0.0, 0.0, 0.0, 0.0, 0.0, 0.0, 0.0, 0.0, 0.0, 0.0, 0.0, 0.0, 0.0, 0.0, 0.0, 0.0, 0.0, 0.0, 0.0, 0.0, 0.0, 0.0, 0.0, 0.0, 0.0, 0.0, 0.0, 0.0, 0.0, 0.0, 0.0, 0.0, 0.0, 0.0, 0.0, 0.0, 0.0, 0.0, 0.0, 0.0, 0.0, 0.0, 0.0, 0.0, 0.0, 0.0, 0.0, 0.0, 0.0, 0.0, 0.0, 0.0, 0.0, 0.0, 0.0, 0.0, 0.0, 0.0, 0.0, 0.0, 0.0, 0.0, 0.0, 0.0, 0.0, 0.0, 0.0, 0.0, 0.0, 0.0, 0.0, 0.0, 0.0, 0.0, 0.0, 0.0, 0.0, 0.0, 0.0, 0.0, 0.0, 0.0, 0.0, 0.0, 0.0, 0.0, 0.0, 0.0, 0.0, 0.0, 0.0, 0.0, 0.0, 0.0, 0.0, 0.0, 0.0, 0.0, 0.0, 0.0, 0.0, 0.0, 0.0, 0.0, 0.0, 0.0, 0.0, 0.0, 0.0, 0.0, 0.0, 0.0, 0.0, 0.0, 0.0, 0.0, 0.0, 0.0, 0.0, 0.0, 0.0, 0.0, 0.0, 0.0, 0.0, 0.0, 0.0, 0.0, 0.0, 0.0, 0.0, 0.0, 0.0, 0.0, 0.0, 0.0, 0.0, 0.0, 0.0, 0.0, 0.0, 0.0, 0.0, 0.0, 0.0, 0.0, 0.0, 0.0, 0.0, 0.0, 0.0, 0.0, 0.0, 0.0, 0.0, 0.0, 0.0, 0.0, 0.0, 0.0, 0.0, 0.0, 0.0, 0.0, 0.0, 0.0, 0.0, 0.0, 0.0, 0.0, 0.0, 0.0, 0.0, 0.0, 0.0, 0.0, 0.0, 0.0, 0.0, 0.0, 0.0, 0.0, 0.0, 0.0, 0.0, 0.0, 0.0, 0.0, 0.0, 0.0, 0.0, 0.0, 0.0, 0.0, 0.0, 0.0, 0.0, 0.0, 0.0, 0.0, 0.0, 0.0, 0.0, 0.0, 0.0, 0.0, 0.0, 0.0, 0.0, 0.0, 0.0, 0.0, 0.0, 0.0, 0.0, 0.0, 0.0, 0.0, 0.0, 0.0, 0.0, 0.0, 0.0, 0.0, 0.0, 0.0, 0.0, 0.0, 0.0, 0.0, 0.0, 0.0, 0.0, 0.0, 0.0, 0.0, 0.0, 0.0, 0.0, 0.0, 0.0, 0.0, 0.0, 0.0, 0.0, 0.0, 0.0, 0.0, 0.0, 0.0, 0.0, 0.0, 0.0, 0.0, 0.0, 0.0, 0.0, 0.0, 0.0, 0.0, 0.0, 0.0, 0.0, 0.0, 0.0, 0.0, 0.0, 0.0, 0.0, 0.0, 0.0, 0.0, 0.0, 0.0, 0.0, 0.0, 0.0, 0.0, 0.0, 0.0, 0.0, 0.0, 0.0, 0.0, 0.0, 0.0, 0.0, 0.0, 0.0, 0.0, 0.0, 0.0, 0.0, 0.0, 0.0, 0.0, 0.0, 0.0, 0.0, 0.0, 0.0, 0.0, 0.0, 0.0, 0.0, 0.0, 0.0, 0.0, 0.0, 0.0, 0.0, 0.0, 0.0, 0.0, 0.0, 0.0, 0.0, 0.0, 0.0, 0.0, 0.0, 0.0, 0.0, 0.0, 0.0, 0.0, 0.0, 0.0, 0.0, 0.0, 0.0, 0.0, 0.0, 0.0, 0.0, 0.0, 0.0, 0.0, 0.0, 0.0, 0.0, 0.0, 0.0, 0.0, 0.0, 0.0, 0.0, 0.0, 0.0, 0.0, 0.0, 0.0, 0.0, 0.0, 0.0, 0.0, 0.0, 0.0, 0.0, 0.0, 0.0, 0.0, 0.0, 0.0, 0.0, 0.0, 0.0, 0.0, 0.0, 0.0, 0.0, 0.0, 0.0, 0.0, 0.0, 0.0, 0.0, 0.0, 0.0, 0.0, 0.0, 0.0, 0.0, 0.0, 0.0, 0.0, 0.0, 0.0, 0.0, 0.0, 0.0, 0.0, 0.0, 0.0, 0.0, 0.0, 0.0, 0.0, 0.0, 0.0, 0.0, 0.0, 0.0, 0.0, 0.0, 0.0, 0.0, 0.0, 0.0, 0.0, 0.0, 0.0, 0.0, 0.0, 0.0, 0.0, 0.0, 0.0, 0.0, 0.0, 0.0, 0.0, 0.0, 0.0, 0.0, 0.0, 0.0, 0.0, 0.0, 0.0, 0.0, 0.0, 0.0, 0.0, 0.0, 0.0, 0.0, 0.0, 0.0, 0.0, 0.0, 0.0, 0.0, 0.0, 0.0, 0.0, 0.0, 0.0, 0.0, 0.0, 0.0, 0.0, 0.0, 0.0, 0.0, 0.0, 0.0, 0.0, 0.0, 0.0, 0.0, 0.0, 0.0, 0.0, 0.0, 0.0, 0.0, 0.0, 0.0, 0.0, 0.0, 0.0, 0.0, 0.0, 0.0, 0.0, 0.0, 0.0, 0.0, 0.0, 0.0, 0.0, 0.0, 0.0, 0.0, 0.0, 0.0, 0.0, 0.0, 0.0, 0.0, 0.0, 0.0, 0.0, 0.0, 0.0, 0.0, 0.0, 0.0, 0.0, 0.0, 0.0, 0.0, 0.0, 0.0, 0.0, 0.0, 0.0, 0.0, 0.0, 0.0, 0.0, 0.0, 0.0, 0.0, 0.0, 0.0, 0.0, 0.0, 0.0, 0.0, 0.0, 0.0, 0.0, 0.0, 0.0, 0.0, 0.0, 0.0, 0.0, 0.0, 0.0, 0.0, 0.0, 0.0, 0.0, 0.0, 0.0, 0.0, 0.0, 0.0, 0.0, 0.0, 0.0, 0.0, 0.0, 0.0, 0.0, 0.0, 0.0, 0.0, 0.0, 0.0, 0.0, 0.0, 0.0, 0.0, 0.0, 0.0, 0.0, 0.0, 0.0, 0.0, 0.0, 0.0, 0.0, 0.0, 0.0, 0.0, 0.0, 0.0, 0.0, 0.0, 0.0, 0.0, 0.0, 0.0, 0.0, 0.0, 0.0, 0.0, 0.0, 0.0, 0.0, 0.0, 0.0, 0.0, 0.0, 0.0, 0.0, 0.0, 0.0, 0.0, 0.0, 0.0, 0.0, 0.0, 0.0, 0.0, 0.0, 0.0, 0.0, 0.0, 0.0, 0.0, 0.0, 0.0, 0.0, 0.0, 0.0, 0.0, 0.0, 0.0, 0.0, 0.0, 0.0, 0.0, 0.0, 0.0, 0.0, 0.0, 0.0, 0.0, 0.0, 0.0, 0.0, 0.0, 0.0, 0.0, 0.0, 0.0, 0.0, 0.0, 0.0, 0.0, 0.0, 0.0, 0.0, 0.0, 0.0, 0.0, 0.0, 0.0, 0.0, 0.0, 0.0, 0.0, 0.0, 0.0, 0.0, 0.0, 0.0, 0.0, 0.0, 0.0, 0.0, 0.0, 0.0, 0.0, 0.0, 0.0, 0.0, 0.0, 0.0, 0.0, 0.0, 0.0, 0.0, 0.0, 0.0, 0.0, 0.0, 0.0, 0.0, 0.0, 0.0, 0.0, 0.0, 0.0, 0.0, 0.0, 0.0, 0.0, 0.0, 0.0, 0.0, 0.0, 0.0, 0.0, 0.0, 0.0, 0.0, 0.0, 0.0, 0.0, 0.0, 0.0, 0.0, 0.0, 0.0, 0.0, 0.0, 0.0, 0.0, 0.0, 0.0, 0.0, 0.0, 0.0, 0.0, 0.0, 0.0, 0.0, 0.0, 0.0, 0.0, 0.0, 0.0, 0.0, 0.0, 0.0, 0.0, 0.0, 0.0, 0.0, 0.0, 0.0, 0.0, 0.0, 0.0, 0.0, 0.0, 0.0, 0.0, 0.0, 0.0, 0.0, 0.0, 0.0, 0.0, 0.0, 0.0, 0.0, 0.0, 0.0, 0.0, 0.0, 0.0, 0.0, 0.0, 0.0, 0.0, 0.0, 0.0, 0.0, 0.0, 0.0, 0.0, 0.0, 0.0, 0.0, 0.0, 0.0, 0.0, 0.0, 0.0, 0.0, 0.0, 0.0, 0.0, 0.0, 0.0, 0.0, 0.0, 0.0, 0.0, 0.0, 0.0, 0.0, 0.0, 0.0, 0.0, 0.0, 0.0, 0.0, 0.0, 0.0, 0.0, 0.0, 0.0, 0.0, 0.0, 0.0, 0.0, 0.0, 0.0, 0.0, 0.0, 0.0, 0.0, 0.0, 0.0, 0.0, 0.0, 0.0, 0.0, 0.0, 0.0, 0.0, 0.0, 0.0, 0.0, 0.0, 0.0, 0.0, 0.0, 0.0, 0.0, 0.0, 0.0, 0.0, 0.0, 0.0, 0.0, 0.0, 0.0, 0.0, 0.0, 0.0, 0.0, 0.0, 0.0, 0.0, 0.0, 0.0, 0.0, 0.0, 0.0, 0.0, 0.0, 0.0, 0.0, 0.0, 0.0, 0.0, 0.0, 0.0, 0.0, 0.0, 0.0, 0.0, 0.0, 0.0, 0.0, 0.0, 0.0, 0.0, 0.0, 0.0, 0.0, 0.0, 0.0, 0.0, 0.0, 0.0, 0.0, 0.0, 0.0, 0.0, 0.0, 0.0, 0.0, 0.0, 0.0, 0.0, 0.0, 0.0, 0.0, 0.0, 0.0, 0.0, 0.0, 0.0, 0.0, 0.0, 0.0, 0.0, 0.0, 0.0, 0.0, 0.0, 0.0, 0.0, 0.0, 0.0, 0.0, 0.0, 0.0, 0.0, 0.0, 0.0, 0.0, 0.0, 0.0, 0.0, 0.0, 0.0, 0.0, 0.0, 0.0, 0.0, 0.0, 0.0, 0.0, 0.0, 0.0, 0.0, 0.0, 0.0, 0.0, 0.0, 0.0, 0.0, 0.0, 0.0, 0.0, 0.0, 0.0, 0.0, 0.0, 0.0, 0.0, 0.0, 0.0, 0.0, 0.0, 0.0, 0.6273, 0.5234, 0.6231, 0.4995, 0.6738, 0.4904, 0.7026, 0.9352, 0.6521, 0.9309, 0.6685, 0.9193, 0.9486, 0.4489, 0.9914, 0.43, 0.9904, 0.4673, 0.9486, 0.4489, 0.9904, 0.4673, 0.9904, 0.5061, 0.7063, 0.5048, 0.741, 0.4987, 0.7389, 0.5192, 0.6822, 0.8897, 0.7439, 0.9147, 0.7507, 0.8633, 0.6231, 0.6709, 0.6313, 0.625, 0.7244, 0.6313, 0.7106, 0.685, 0.7401, 0.7356, 0.7106, 0.685, 0.8506, 0.6861, 0.8679, 0.7153, 0.6303, 0.6852, 0.6231, 0.6709, 0.7106, 0.685, 0.7401, 0.7356, 0.9904, 0.8078, 0.9904, 0.7763, 0.8731, 0.7604, 0.8691, 0.8046, 0.7507, 0.8137, 0.7456, 0.7719, 0.8731, 0.7604, 0.8691, 0.8046, 0.6606, 0.7146, 0.6303, 0.6852, 0.7401, 0.7356, 0.7456, 0.7719, 0.6606, 0.7146, 0.7429, 0.7538, 0.6521, 0.7364, 0.6606, 0.7146, 0.7456, 0.7719, 0.6521, 0.7364, 0.7456, 0.7719, 0.6521, 0.7975, 0.7456, 0.7719, 0.6521, 0.7364, 0.6521, 0.7975, 0.741, 0.4987, 0.7432, 0.4782, 0.8611, 0.4617, 0.8617, 0.4936, 0.7106, 0.685, 0.7244, 0.6313, 0.8624, 0.5991, 0.8506, 0.6861, 0.7429, 0.7538, 0.7401, 0.7356, 0.8679, 0.7153, 0.8705, 0.7378, 0.9904, 0.7135, 0.9904, 0.6713, 0.8506, 0.6861, 0.8679, 0.7153, 0.8705, 0.7378, 0.9904, 0.7449, 0.9904, 0.7763, 0.8731, 0.7604, 0.6521, 0.7975, 0.6505, 0.877, 0.6103, 0.8714, 0.6103, 0.8135, 0.6685, 0.9193, 0.6521, 0.8712, 0.6505, 0.877, 0.7026, 0.9352, 0.6685, 0.9193, 0.6924, 0.9124, 0.7439, 0.9147, 0.6822, 0.8897, 0.7507, 0.8633, 0.6505, 0.877, 0.6521, 0.7975, 0.6822, 0.8897, 0.6924, 0.9124, 0.741, 0.94, 0.7439, 0.9147, 0.6822, 0.8897, 0.7439, 0.9147, 0.6924, 0.9124, 0.6505, 0.877, 0.6685, 0.9193, 0.6103, 0.9138, 0.6103, 0.8714, 0.6685, 0.9193, 0.6521, 0.9309, 0.6103, 0.9293, 0.6103, 0.9138, 0.6521, 0.9309, 0.6521, 0.9146, 0.6103, 0.9138, 0.6103, 0.9293, 0.6521, 0.7975, 0.6521, 0.7364, 0.6103, 0.7555, 0.6103, 0.8135, 0.6521, 0.9146, 0.6103, 0.8714, 0.6103, 0.9138, 0.6521, 0.9146, 0.6677, 0.8925, 0.6103, 0.8714, 0.6677, 0.8925, 0.6103, 0.8135, 0.6103, 0.8714, 0.6677, 0.8925, 0.6521, 0.7975, 0.6103, 0.8135, 0.6606, 0.7146, 0.6521, 0.7364, 0.6103, 0.7555, 0.613, 0.7131, 0.6521, 0.7364, 0.6123, 0.7131, 0.6103, 0.7555, 0.6521, 0.7364, 0.6601, 0.7062, 0.6123, 0.7131, 0.6601, 0.7062, 0.6153, 0.6976, 0.6123, 0.7131, 0.6601, 0.7062, 0.6303, 0.6852, 0.6153, 0.6976, 0.6303, 0.6852, 0.613, 0.7131, 0.6153, 0.6976, 0.6303, 0.6852, 0.6606, 0.7146, 0.613, 0.7131, 0.6231, 0.4995, 0.6575, 0.4866, 0.6318, 0.4169, 0.5956, 0.4217, 0.6521, 0.7364, 0.6103, 0.8135, 0.6103, 0.7555, 0.6521, 0.7364, 0.6521, 0.7975, 0.6103, 0.8135, 0.6103, 0.8714, 0.6103, 0.9138, 0.4396, 0.9084, 0.4396, 0.8703, 0.6103, 0.9138, 0.6103, 0.9293, 0.4396, 0.9223, 0.4396, 0.9084, 0.6103, 0.9293, 0.6103, 0.9138, 0.4396, 0.9084, 0.4396, 0.9223, 0.6103, 0.9138, 0.6103, 0.8714, 0.4396, 0.8703, 0.4396, 0.9084, 0.6103, 0.8714, 0.6103, 0.8135, 0.4396, 0.8238, 0.4396, 0.8703, 0.6103, 0.8135, 0.6103, 0.7555, 0.4396, 0.7718, 0.4396, 0.8238, 0.6103, 0.7555, 0.6123, 0.7131, 0.4396, 0.7337, 0.4396, 0.7718, 0.6123, 0.7131, 0.6153, 0.6976, 0.4396, 0.7198, 0.4396, 0.7337, 0.6153, 0.6976, 0.613, 0.7131, 0.4396, 0.7337, 0.4396, 0.7198, 0.613, 0.7131, 0.6103, 0.7555, 0.4396, 0.7718, 0.4396, 0.7337, 0.6103, 0.7555, 0.6103, 0.8135, 0.4396, 0.8238, 0.4396, 0.7718, 0.4396, 0.8238, 0.4396, 0.8703, 0.4068, 0.871, 0.4068, 0.8237, 0.4396, 0.8703, 0.4396, 0.9084, 0.4068, 0.9056, 0.4068, 0.871, 0.4396, 0.9084, 0.4396, 0.9223, 0.4068, 0.9234, 0.4068, 0.9056, 0.4396, 0.9223, 0.4396, 0.9084, 0.4068, 0.9056, 0.4068, 0.9234, 0.4396, 0.9084, 0.4396, 0.8703, 0.4068, 0.871, 0.4068, 0.9056, 0.4396, 0.8703, 0.4396, 0.8238, 0.4068, 0.8237, 0.4068, 0.871, 0.4396, 0.8238, 0.4396, 0.7718, 0.4068, 0.7763, 0.4068, 0.8237, 0.4396, 0.7718, 0.4396, 0.7337, 0.4068, 0.7417, 0.4068, 0.7763, 0.4396, 0.7337, 0.4396, 0.7198, 0.4068, 0.7264, 0.4068, 0.7417, 0.4396, 0.7198, 0.4396, 0.7337, 0.4068, 0.7417, 0.4068, 0.7264, 0.4396, 0.7337, 0.4396, 0.7718, 0.4068, 0.7763, 0.4068, 0.7417, 0.4396, 0.7718, 0.4396, 0.8238, 0.4068, 0.8237, 0.4068, 0.7763, 0.4068, 0.8237, 0.4068, 0.871, 0.3754, 0.8739, 0.3754, 0.8236, 0.4068, 0.871, 0.4068, 0.9056, 0.3754, 0.9107, 0.3754, 0.8739, 0.4068, 0.9056, 0.4068, 0.9234, 0.3754, 0.9242, 0.3754, 0.9107, 0.4068, 0.9234, 0.4068, 0.9056, 0.3754, 0.9107, 0.3754, 0.9242, 0.4068, 0.9056, 0.4068, 0.871, 0.3754, 0.8739, 0.3754, 0.9107, 0.4068, 0.871, 0.4068, 0.8237, 0.3754, 0.8236, 0.3754, 0.8739, 0.4068, 0.8237, 0.4068, 0.7763, 0.3754, 0.7733, 0.3754, 0.8236, 0.4068, 0.7763, 0.4068, 0.7417, 0.3754, 0.7365, 0.3754, 0.7733, 0.4068, 0.7417, 0.4068, 0.7264, 0.3754, 0.7261, 0.3754, 0.7365, 0.4068, 0.7264, 0.4068, 0.7417, 0.3754, 0.7365, 0.3754, 0.7261, 0.4068, 0.7417, 0.4068, 0.7763, 0.3754, 0.7733, 0.3754, 0.7365, 0.4068, 0.7763, 0.4068, 0.8237, 0.3754, 0.8236, 0.3754, 0.7733, 0.3754, 0.8236, 0.3754, 0.8739, 0.2837, 0.8772, 0.2837, 0.8289, 0.3754, 0.8739, 0.3754, 0.9107, 0.2837, 0.9125, 0.2837, 0.8772, 0.3754, 0.9107, 0.3754, 0.9242, 0.2837, 0.9254, 0.2837, 0.9125, 0.3754, 0.9242, 0.3754, 0.9107, 0.2837, 0.9125, 0.2837, 0.9254, 0.3754, 0.9107, 0.3754, 0.8739, 0.2837, 0.8772, 0.2837, 0.9125, 0.3754, 0.8739, 0.3754, 0.8236, 0.2837, 0.8289, 0.2837, 0.8772, 0.3754, 0.8236, 0.3754, 0.7733, 0.2837, 0.7807, 0.2837, 0.8289, 0.3754, 0.7733, 0.3754, 0.7365, 0.2837, 0.7454, 0.2837, 0.7807, 0.3754, 0.7365, 0.3754, 0.7261, 0.2837, 0.7325, 0.2837, 0.7454, 0.3754, 0.7261, 0.3754, 0.7365, 0.2837, 0.7454, 0.2837, 0.7325, 0.3754, 0.7365, 0.3754, 0.7733, 0.2837, 0.7807, 0.2837, 0.7454, 0.3754, 0.7733, 0.3754, 0.8236, 0.2837, 0.8289, 0.2837, 0.7807, 0.2837, 0.8289, 0.2837, 0.8772, 0.1667, 0.8759, 0.1667, 0.8342, 0.2837, 0.8772, 0.2837, 0.9125, 0.1667, 0.9065, 0.1667, 0.8759, 0.2837, 0.9125, 0.2837, 0.9254, 0.1667, 0.9177, 0.1667, 0.9065, 0.2837, 0.9254, 0.2837, 0.9125, 0.1667, 0.9065, 0.1667, 0.9177, 0.2837, 0.9125, 0.2837, 0.8772, 0.1667, 0.8759, 0.1667, 0.9065, 0.2837, 0.8772, 0.2837, 0.8289, 0.1667, 0.8342, 0.1667, 0.8759, 0.2837, 0.8289, 0.2837, 0.7807, 0.1667, 0.7925, 0.1667, 0.8342, 0.2837, 0.7807, 0.2837, 0.7454, 0.1667, 0.7619, 0.1667, 0.7925, 0.2837, 0.7454, 0.2837, 0.7325, 0.1667, 0.7508, 0.1667, 0.7619, 0.2837, 0.7325, 0.2837, 0.7454, 0.1667, 0.7619, 0.1667, 0.7508, 0.2837, 0.7454, 0.2837, 0.7807, 0.1667, 0.7925, 0.1667, 0.7619, 0.2837, 0.7807, 0.2837, 0.8289, 0.1667, 0.8342, 0.1667, 0.7925, 0.6575, 0.4866, 0.7389, 0.5154, 0.7425, 0.4745, 0.6575, 0.4866, 0.7266, 0.4151, 0.6318, 0.4169, 0.7425, 0.4745, 0.8611, 0.4579, 0.8437, 0.413, 0.7266, 0.4151, 0.8611, 0.4579, 0.9486, 0.4451, 0.9385, 0.4113, 0.8437, 0.413, 0.9486, 0.4451, 0.9914, 0.43, 0.9747, 0.4148, 0.9385, 0.4113, 0.9914, 0.43, 0.9486, 0.4489, 0.9385, 0.4151, 0.9747, 0.4148, 0.9486, 0.4489, 0.8611, 0.4617, 0.8437, 0.4168, 0.9385, 0.4151, 0.8611, 0.4617, 0.7432, 0.4782, 0.7266, 0.4189, 0.8437, 0.4168, 0.7432, 0.4782, 0.6738, 0.4904, 0.6318, 0.4207, 0.7266, 0.4189, 0.6738, 0.4904, 0.6231, 0.4995, 0.5956, 0.4217, 0.6318, 0.4207, 0.6231, 0.6709, 0.7244, 0.6702, 0.7244, 0.6264, 0.6313, 0.625, 0.6318, 0.4169, 0.7266, 0.4151, 0.7221, 0.3384, 0.6186, 0.3403, 0.7266, 0.4151, 0.8437, 0.413, 0.8313, 0.3365, 0.7221, 0.3384, 0.8437, 0.413, 0.9385, 0.4113, 0.936, 0.3355, 0.8313, 0.3365, 0.9385, 0.4113, 0.9747, 0.4148, 0.9698, 0.3338, 0.936, 0.3355, 0.9747, 0.4148, 0.9385, 0.4151, 0.936, 0.3342, 0.9698, 0.3338, 0.9385, 0.4151, 0.8437, 0.4168, 0.8313, 0.3353, 0.936, 0.3342, 0.8437, 0.4168, 0.7266, 0.4189, 0.7221, 0.3372, 0.8313, 0.3353, 0.7266, 0.4189, 0.6318, 0.4207, 0.6186, 0.3391, 0.7221, 0.3372, 0.6318, 0.4207, 0.5956, 0.4217, 0.5851, 0.3399, 0.6186, 0.3391, 0.5851, 0.3399, 0.6186, 0.3403, 0.6202, 0.3178, 0.5841, 0.3185, 0.6186, 0.3403, 0.7221, 0.3384, 0.7147, 0.3161, 0.6202, 0.3178, 0.7221, 0.3384, 0.8313, 0.3365, 0.8316, 0.314, 0.7147, 0.3161, 0.8313, 0.3365, 0.936, 0.3355, 0.9262, 0.3125, 0.8316, 0.314, 0.936, 0.3355, 0.9698, 0.3338, 0.9623, 0.3119, 0.9262, 0.3125, 0.9698, 0.3338, 0.936, 0.3342, 0.9262, 0.3125, 0.9623, 0.3119, 0.936, 0.3342, 0.8313, 0.3353, 0.8316, 0.314, 0.9262, 0.3125, 0.8313, 0.3353, 0.7221, 0.3372, 0.7147, 0.3161, 0.8316, 0.314, 0.7221, 0.3372, 0.6186, 0.3391, 0.6202, 0.3178, 0.7147, 0.3161, 0.6186, 0.3391, 0.5851, 0.3399, 0.5841, 0.3185, 0.6202, 0.3178, 0.5841, 0.3185, 0.6202, 0.3178, 0.6174, 0.2752, 0.5813, 0.2758, 0.6202, 0.3178, 0.7147, 0.3161, 0.712, 0.2736, 0.6174, 0.2752, 0.7147, 0.3161, 0.8316, 0.314, 0.8289, 0.2716, 0.712, 0.2736, 0.8316, 0.314, 0.9262, 0.3125, 0.9234, 0.2699, 0.8289, 0.2716, 0.9262, 0.3125, 0.9623, 0.3119, 0.9595, 0.2693, 0.9234, 0.2699, 0.9623, 0.3119, 0.9262, 0.3125, 0.9234, 0.2699, 0.9595, 0.2693, 0.9262, 0.3125, 0.8316, 0.314, 0.8289, 0.2716, 0.9234, 0.2699, 0.8316, 0.314, 0.7147, 0.3161, 0.712, 0.2736, 0.8289, 0.2716, 0.7147, 0.3161, 0.6202, 0.3178, 0.6174, 0.2752, 0.712, 0.2736, 0.6202, 0.3178, 0.5841, 0.3185, 0.5813, 0.2758, 0.6174, 0.2752, 0.5813, 0.2758, 0.6174, 0.2752, 0.6219, 0.2559, 0.5872, 0.2565, 0.6174, 0.2752, 0.712, 0.2736, 0.7129, 0.2543, 0.6219, 0.2559, 0.712, 0.2736, 0.8289, 0.2716, 0.8253, 0.2524, 0.7129, 0.2543, 0.8289, 0.2716, 0.9234, 0.2699, 0.9162, 0.2508, 0.8253, 0.2524, 0.9234, 0.2699, 0.9595, 0.2693, 0.9509, 0.2502, 0.9162, 0.2508, 0.9595, 0.2693, 0.9234, 0.2699, 0.9162, 0.2508, 0.9509, 0.2502, 0.9234, 0.2699, 0.8289, 0.2716, 0.8253, 0.2524, 0.9162, 0.2508, 0.8289, 0.2716, 0.712, 0.2736, 0.7129, 0.2543, 0.8253, 0.2524, 0.712, 0.2736, 0.6174, 0.2752, 0.6219, 0.2559, 0.7129, 0.2543, 0.6174, 0.2752, 0.5813, 0.2758, 0.5872, 0.2565, 0.6219, 0.2559, 0.5872, 0.2565, 0.6219, 0.2559, 0.6145, 0.1921, 0.5791, 0.1927, 0.6219, 0.2559, 0.7129, 0.2543, 0.7073, 0.1905, 0.6145, 0.1921, 0.7129, 0.2543, 0.8253, 0.2524, 0.8218, 0.1885, 0.7073, 0.1905, 0.8253, 0.2524, 0.9162, 0.2508, 0.9146, 0.1869, 0.8218, 0.1885, 0.9162, 0.2508, 0.9509, 0.2502, 0.95, 0.1863, 0.9146, 0.1869, 0.9509, 0.2502, 0.9162, 0.2508, 0.9146, 0.1869, 0.95, 0.1863, 0.9162, 0.2508, 0.8253, 0.2524, 0.8218, 0.1885, 0.9146, 0.1869, 0.8253, 0.2524, 0.7129, 0.2543, 0.7073, 0.1905, 0.8218, 0.1885, 0.7129, 0.2543, 0.6219, 0.2559, 0.6145, 0.1921, 0.7073, 0.1905, 0.6219, 0.2559, 0.5872, 0.2565, 0.5791, 0.1927, 0.6145, 0.1921, 0.9146, 0.1869, 0.95, 0.1863, 0.9454, 0.1468, 0.91, 0.1468, 0.7073, 0.1905, 0.6145, 0.1921, 0.61, 0.1468, 0.7027, 0.1468, 0.6145, 0.1921, 0.5791, 0.1927, 0.5746, 0.1468, 0.61, 0.1468, 0.6103, 0.8135, 0.6103, 0.8714, 0.4396, 0.8703, 0.4396, 0.8238, 0.6273, 0.5234, 0.6575, 0.4866, 0.6231, 0.4995, 0.7026, 0.9352, 0.6521, 0.9146, 0.6521, 0.9309, 0.9904, 0.4635, 0.9914, 0.43, 0.9486, 0.4451, 0.9486, 0.4451, 0.9904, 0.5204, 0.9904, 0.4635, 0.6303, 0.6852, 0.7479, 0.7352, 0.7244, 0.6702, 0.6231, 0.6709, 0.868, 0.7153, 0.9904, 0.7135, 0.8506, 0.6861, 0.6521, 0.7975, 0.7507, 0.862, 0.7507, 0.815, 0.7381, 0.8958, 0.7507, 0.862, 0.6677, 0.8925, 0.7266, 0.4151, 0.6575, 0.4866, 0.7425, 0.4745, 0.7244, 0.6264, 0.771, 0.5724, 0.8624, 0.5724, 0.8624, 0.5959, 0.9904, 0.7135, 0.9904, 0.6235, 0.8624, 0.5959, 0.8506, 0.6861, 0.7317, 0.5623, 0.8624, 0.5589, 0.8624, 0.5218, 0.7389, 0.5154, 0.8775, 0.7745, 0.7458, 0.7722, 0.7507, 0.815, 0.8731, 0.8333, 0.6601, 0.7062, 0.7479, 0.7352, 0.6303, 0.6852, 0.7458, 0.7722, 0.7479, 0.7352, 0.6601, 0.7062, 0.6521, 0.7364, 0.7458, 0.7722, 0.6601, 0.7062, 0.7507, 0.815, 0.7458, 0.7722, 0.6521, 0.7364, 0.6521, 0.7975, 0.7507, 0.815, 0.6521, 0.7364, 0.7389, 0.5154, 0.8624, 0.5218, 0.8611, 0.4579, 0.7425, 0.4745, 0.8731, 0.8837, 0.7507, 0.862, 0.7507, 0.815, 0.8731, 0.8333, 0.8611, 0.4579, 0.9904, 0.5204, 0.9486, 0.4451, 0.7244, 0.6702, 0.8506, 0.6861, 0.8624, 0.5959, 0.7244, 0.6264, 0.7479, 0.7352, 0.868, 0.7153, 0.8506, 0.6861, 0.7244, 0.6702, 0.7458, 0.7722, 0.8775, 0.7745, 0.868, 0.7153, 0.7479, 0.7352, 0.9904, 0.7763, 0.9904, 0.7135, 0.868, 0.7153, 0.8775, 0.7745, 0.9904, 0.8392, 0.9904, 0.7763, 0.8775, 0.7745, 0.8731, 0.8333, 0.7507, 0.862, 0.8083, 0.9259, 0.8731, 0.8837, 0.7507, 0.862, 0.7666, 0.9224, 0.8083, 0.9259, 0.7026, 0.9352, 0.6677, 0.8925, 0.6521, 0.9146, 0.7381, 0.8958, 0.7666, 0.9224, 0.7507, 0.862, 0.7026, 0.9352, 0.741, 0.94, 0.6677, 0.8925, 0.7507, 0.862, 0.8731, 0.8837, 0.8083, 0.9259, 0.7507, 0.862, 0.6521, 0.7975, 0.6677, 0.8925, 0.8728, 0.9279, 0.9904, 0.9252, 0.9904, 0.9379, 0.9211, 0.9339, 0.8728, 0.9279, 0.8083, 0.9259, 0.8911, 0.9397, 0.9211, 0.9339, 0.9904, 0.9252, 0.8728, 0.9279, 0.9463, 0.9339, 0.9904, 0.9379, 0.8802, 0.8994, 0.7507, 0.8633, 0.8731, 0.8837, 0.7456, 0.7719, 0.7507, 0.8137, 0.6521, 0.7975, 0.2837, 0.9125, 0.3754, 0.9107, 0.3754, 0.8739, 0.2837, 0.8772, 0.0423, 0.2903, 0.1775, 0.2709, 0.1554, 0.3832, 0.03341, 0.4892, 0.2204, 0.489, 0.07797, 0.7597, 0.03341, 0.4892, 0.2204, 0.489, 0.03341, 0.4892, 0.1554, 0.3832, 0.226, 0.1778, 0.3883, 0.1252, 0.3176, 0.03233, 0.1241, 0.07662, 0.226, 0.1778, 0.1241, 0.07662, 0.0423, 0.2903, 0.8476, 0.1012, 0.7339, 0.1778, 0.5716, 0.1252, 0.6422, 0.03233, 0.3883, 0.1252, 0.5716, 0.1252, 0.6422, 0.03233, 0.3176, 0.03233, 0.7339, 0.1778, 0.8476, 0.1012, 0.9542, 0.2903, 0.4799, 0.9143, 0.4799, 0.5911, 0.6579, 0.564, 0.8601, 0.3832, 0.9638, 0.4892, 0.897, 0.7597, 0.8601, 0.3832, 0.897, 0.7597, 0.7951, 0.489, 0.7951, 0.489, 0.897, 0.7597, 0.7566, 0.9061, 0.7951, 0.489, 0.7566, 0.9061, 0.6579, 0.564, 0.1534, 0.9419, 0.2388, 0.9061, 0.4799, 0.9143, 0.4799, 0.9995, 0.05181, 0.7947, 0.07797, 0.7597, 0.2388, 0.9061, 0.1534, 0.9419, 0.001855, 0.5558, 0.03341, 0.4892, 0.07797, 0.7597, 0.05181, 0.7947, 0.01258, 0.3159, 0.0423, 0.2903, 0.03341, 0.4892, 0.001855, 0.5558, 0.103, 0.06823, 0.1241, 0.07662, 0.0423, 0.2903, 0.01258, 0.3159, 0.2841, 0.004744, 0.3176, 0.03233, 0.1241, 0.07662, 0.103, 0.06823, 0.8704, 0.09285, 0.8476, 0.1012, 0.6422, 0.03233, 0.6757, 0.004744, 0.8714, 0.08943, 0.8704, 0.09285, 0.6757, 0.004744, 0.6771, 0.0004996, 0.6757, 0.004744, 0.2841, 0.004744, 0.3176, 0.03233, 0.6422, 0.03233, 0.9864, 0.3159, 0.9542, 0.2903, 0.8476, 0.1012, 0.8704, 0.09285, 0.998, 0.5558, 0.9638, 0.4892, 0.9542, 0.2903, 0.9864, 0.3159, 0.9254, 0.7947, 0.897, 0.7597, 0.9638, 0.4892, 0.998, 0.5558, 0.8004, 0.9295, 0.7566, 0.9061, 0.897, 0.7597, 0.9254, 0.7947, 0.4799, 0.9995, 0.4799, 0.9143, 0.7566, 0.9061, 0.8004, 0.9295, 0.1506, 0.9315, 0.1534, 0.9419, 0.4799, 0.9995, 0.4799, 0.9896, 0.05068, 0.7832, 0.05181, 0.7947, 0.1534, 0.9419, 0.1506, 0.9315, 0.0004997, 0.5556, 0.001855, 0.5558, 0.05181, 0.7947, 0.05068, 0.7832, 0.0113, 0.314, 0.01258, 0.3159, 0.001855, 0.5558, 0.0004997, 0.5556, 0.3176, 0.03233, 0.3883, 0.1252, 0.226, 0.1778, 0.1241, 0.07662, 0.1021, 0.06481, 0.103, 0.06823, 0.01258, 0.3159, 0.0113, 0.314, 0.1241, 0.07662, 0.1775, 0.2709, 0.0423, 0.2903, 0.2827, 0.0004996, 0.2841, 0.004744, 0.103, 0.06823, 0.1021, 0.06481, 0.2363, 0.2036, 0.2157, 0.2156, 0.2244, 0.2244, 0.9878, 0.314, 0.9864, 0.3159, 0.8704, 0.09285, 0.8714, 0.08943, 0.2363, 0.2036, 0.2482, 0.2244, 0.2569, 0.2156, 0.9995, 0.5556, 0.998, 0.5558, 0.9864, 0.3159, 0.9878, 0.314, 0.2363, 0.2036, 0.2569, 0.2156, 0.2601, 0.2036, 0.9266, 0.7832, 0.9254, 0.7947, 0.998, 0.5558, 0.9995, 0.5556, 0.2363, 0.2036, 0.2363, 0.2277, 0.2482, 0.2244, 0.8032, 0.9192, 0.8004, 0.9295, 0.9254, 0.7947, 0.9266, 0.7832, 0.2363, 0.2036, 0.2244, 0.2244, 0.2363, 0.2277, 0.4799, 0.9896, 0.4799, 0.9995, 0.8004, 0.9295, 0.8032, 0.9192, 0.2363, 0.2036, 0.2125, 0.2036, 0.2157, 0.2156, 0.4799, 0.9896, 0.8032, 0.9192, 0.4799, 0.4943, 0.1506, 0.9315, 0.2363, 0.2036, 0.2157, 0.1915, 0.2125, 0.2036, 0.4799, 0.4943, 0.8714, 0.08943, 0.6771, 0.0004996, 0.2827, 0.0004996, 0.4799, 0.4943, 0.05068, 0.7832, 0.1506, 0.9315, 0.4799, 0.4943, 0.0004997, 0.5556, 0.05068, 0.7832, 0.4799, 0.4943, 0.0113, 0.314, 0.0004997, 0.5556, 0.4799, 0.4943, 0.1021, 0.06481, 0.0113, 0.314, 0.4799, 0.4943, 0.2827, 0.0004996, 0.1021, 0.06481, 0.4799, 0.4943, 0.9995, 0.5556, 0.9878, 0.314, 0.8714, 0.08943, 0.2363, 0.2036, 0.2363, 0.1795, 0.2244, 0.1827, 0.4799, 0.4943, 0.8032, 0.9192, 0.9266, 0.7832, 0.9995, 0.5556, 0.2363, 0.2036, 0.2482, 0.1827, 0.2363, 0.1795, 0.2388, 0.9061, 0.4799, 0.5911, 0.4799, 0.9143, 0.2363, 0.2036, 0.2569, 0.1915, 0.2482, 0.1827, 0.2363, 0.2036, 0.2244, 0.1827, 0.2157, 0.1915, 0.6145, 0.1921, 0.7073, 0.1905, 0.7027, 0.1468, 0.61, 0.1468, 0.2775, 0.2277, 0.3188, 0.2517, 0.2839, 0.287, 0.2601, 0.2453, 0.5791, 0.1927, 0.6145, 0.1921, 0.61, 0.1468, 0.5746, 0.1468, 0.2601, 0.2453, 0.2839, 0.287, 0.2363, 0.2999, 0.2363, 0.2517, 0.2125, 0.2453, 0.1887, 0.287, 0.1538, 0.2517, 0.195, 0.2277, 0.195, 0.2277, 0.1538, 0.2517, 0.141, 0.2036, 0.1887, 0.2036, 0.1887, 0.2036, 0.141, 0.2036, 0.1538, 0.1554, 0.195, 0.1795, 0.195, 0.1795, 0.1538, 0.1554, 0.1887, 0.1201, 0.2125, 0.1618, 0.2363, 0.2517, 0.2363, 0.2999, 0.1887, 0.287, 0.2125, 0.2453, 0.2125, 0.1618, 0.1887, 0.1201, 0.2363, 0.1072, 0.2363, 0.1554, 0.2601, 0.1618, 0.2839, 0.1201, 0.3188, 0.1554, 0.2775, 0.1795, 0.2775, 0.1795, 0.3188, 0.1554, 0.3316, 0.2036, 0.2839, 0.2036, 0.7106, 0.685, 0.8506, 0.6861, 0.8624, 0.5991, 0.7244, 0.6313, 0.8083, 0.9259, 0.8911, 0.9397, 0.741, 0.94, 0.7666, 0.9224, 0.8802, 0.8994, 0.8731, 0.8837, 0.7507, 0.8633, 1.328, 0.0173, 1.101, 0.4347, 0.9904, 0.8989, 1.38, 0.0173, 0.6273, 0.5234, 0.6738, 0.4904, 0.6231, 0.4995, 0.7026, 0.9352, 0.6685, 0.9193, 0.6521, 0.9309, 0.9904, 0.4673, 0.9914, 0.43, 0.9486, 0.4489, 0.9486, 0.4489, 0.9904, 0.5061, 0.9904, 0.4673, 0.7063, 0.5048, 0.7389, 0.5192, 0.741, 0.4987, 0.8624, 0.5991, 0.9904, 0.6292, 0.8817, 0.5724, 0.8624, 0.5724, 0.9904, 0.6713, 0.9904, 0.7135, 0.8679, 0.7153, 0.8506, 0.6861, 0.9904, 0.7763, 0.9904, 0.8078, 0.8691, 0.8046, 0.8731, 0.7604, 0.6822, 0.8897, 0.6521, 0.7975, 0.7507, 0.8137, 0.7507, 0.8633, 0.6344, 0.5672, 0.7244, 0.5689, 0.7389, 0.5446, 0.6231, 0.6709, 0.7106, 0.685, 0.7244, 0.6313, 0.6313, 0.625, 0.6303, 0.6852, 0.7401, 0.7356, 0.7106, 0.685, 0.6231, 0.6709, 0.7507, 0.8137, 0.8691, 0.8046, 0.8731, 0.7604, 0.7456, 0.7719, 0.6606, 0.7146, 0.7401, 0.7356, 0.6303, 0.6852, 0.7456, 0.7719, 0.7429, 0.7538, 0.6606, 0.7146, 0.6521, 0.7364, 0.7456, 0.7719, 0.6606, 0.7146, 0.7507, 0.8137, 0.7456, 0.7719, 0.6521, 0.7975, 0.6103, 0.8714, 0.6505, 0.877, 0.6521, 0.7975, 0.6103, 0.8135, 0.9904, 0.5227, 0.9055, 0.4872, 0.8624, 0.5255, 0.9904, 0.5393, 0.7401, 0.7356, 0.8679, 0.7153, 0.8506, 0.6861, 0.7106, 0.685, 0.6606, 0.7146, 0.7401, 0.7356, 0.7429, 0.7538, 0.7429, 0.7538, 0.8705, 0.7378, 0.8679, 0.7153, 0.7401, 0.7356, 0.9904, 0.6292, 0.9904, 0.6713, 0.8506, 0.6861, 0.8624, 0.5991, 0.9904, 0.7449, 0.9904, 0.7135, 0.8679, 0.7153, 0.8705, 0.7378, 0.8691, 0.8046, 0.9904, 0.8078, 0.9904, 0.8392, 0.8731, 0.852, 0.7507, 0.8633, 0.7507, 0.8137, 0.8691, 0.8046, 0.8731, 0.8837, 0.7439, 0.9147, 0.7507, 0.8633, 0.8802, 0.8994, 0.8874, 0.9151, 0.6505, 0.877, 0.6822, 0.8897, 0.6521, 0.7975, 0.6822, 0.8897, 0.6924, 0.9124, 0.7439, 0.9147, 0.7439, 0.9147, 0.741, 0.94, 0.6924, 0.9124, 0.7439, 0.9147, 0.8874, 0.9151, 0.8802, 0.8994, 0.7507, 0.8633, 1.755, 0.03852, 0.8963, 0.9368, 0.741, 0.94, 0.7439, 0.9147, 0.7507, 0.8137, 0.7507, 0.8633, 0.8731, 0.852, 0.8691, 0.8046, 0.6103, 0.9138, 0.6685, 0.9193, 0.6505, 0.877, 0.6103, 0.8714, 0.6103, 0.9293, 0.6521, 0.9309, 0.6685, 0.9193, 0.6103, 0.9138, 0.6103, 0.9138, 0.6521, 0.9146, 0.6521, 0.9309, 0.6103, 0.9293, 0.6103, 0.7555, 0.6521, 0.7364, 0.6521, 0.7975, 0.6103, 0.8135, 0.6521, 0.9146, 0.6103, 0.9138, 0.6103, 0.8714, 0.6521, 0.9146, 0.6103, 0.8714, 0.6677, 0.8925, 0.6677, 0.8925, 0.6103, 0.8714, 0.6103, 0.8135, 0.6677, 0.8925, 0.6103, 0.8135, 0.6521, 0.7975, 0.6103, 0.7555, 0.6521, 0.7364, 0.6606, 0.7146, 0.613, 0.7131, 0.6521, 0.7364, 0.6103, 0.7555, 0.6123, 0.7131, 0.6521, 0.7364, 0.6123, 0.7131, 0.6601, 0.7062, 0.6601, 0.7062, 0.6123, 0.7131, 0.6153, 0.6976, 0.6601, 0.7062, 0.6153, 0.6976, 0.6303, 0.6852, 0.6303, 0.6852, 0.6153, 0.6976, 0.613, 0.7131, 0.6303, 0.6852, 0.613, 0.7131, 0.6606, 0.7146, 0.6318, 0.4169, 0.6575, 0.4866, 0.6231, 0.4995, 0.5956, 0.4217, 0.6521, 0.7364, 0.6103, 0.7555, 0.6103, 0.8135, 0.6521, 0.7364, 0.6103, 0.8135, 0.6521, 0.7975, 0.4396, 0.9084, 0.6103, 0.9138, 0.6103, 0.8714, 0.4396, 0.8703, 0.4396, 0.9223, 0.6103, 0.9293, 0.6103, 0.9138, 0.4396, 0.9084, 0.4396, 0.9084, 0.6103, 0.9138, 0.6103, 0.9293, 0.4396, 0.9223, 0.4396, 0.8238, 0.6103, 0.8135, 0.6103, 0.8714, 0.4396, 0.8703, 0.4396, 0.7718, 0.6103, 0.7555, 0.6103, 0.8135, 0.4396, 0.8238, 0.4396, 0.7337, 0.6123, 0.7131, 0.6103, 0.7555, 0.4396, 0.7718, 0.4396, 0.7337, 0.613, 0.7131, 0.6153, 0.6976, 0.4396, 0.7198, 0.4396, 0.7718, 0.6103, 0.7555, 0.613, 0.7131, 0.4396, 0.7337, 0.4396, 0.8238, 0.6103, 0.8135, 0.6103, 0.7555, 0.4396, 0.7718, 0.3754, 0.9107, 0.4068, 0.9056, 0.4068, 0.871, 0.3754, 0.8739, 0.3754, 0.8236, 0.4068, 0.8237, 0.4068, 0.7763, 0.3754, 0.7733, 0.4068, 0.871, 0.4396, 0.8703, 0.4396, 0.9084, 0.4068, 0.9056, 0.3754, 0.8739, 0.4068, 0.871, 0.4068, 0.9056, 0.3754, 0.9107, 0.4068, 0.7763, 0.4396, 0.7718, 0.4396, 0.8238, 0.4068, 0.8237, 0.3754, 0.7733, 0.4068, 0.7763, 0.4068, 0.8237, 0.3754, 0.8236, 0.1667, 0.7508, 0.2837, 0.7325, 0.2837, 0.7454, 0.1667, 0.7619, 0.1667, 0.7619, 0.2837, 0.7454, 0.2837, 0.7325, 0.1667, 0.7508, 0.3754, 0.7365, 0.4068, 0.7417, 0.4068, 0.7264, 0.3754, 0.7261, 0.4068, 0.871, 0.4396, 0.8703, 0.4396, 0.8238, 0.4068, 0.8237, 0.4068, 0.9056, 0.4396, 0.9084, 0.4396, 0.8703, 0.4068, 0.871, 0.4068, 0.9234, 0.4396, 0.9223, 0.4396, 0.9084, 0.4068, 0.9056, 0.4068, 0.9056, 0.4396, 0.9084, 0.4396, 0.9223, 0.4068, 0.9234, 0.4068, 0.8237, 0.4396, 0.8238, 0.4396, 0.8703, 0.4068, 0.871, 0.2837, 0.7807, 0.3754, 0.7733, 0.3754, 0.8236, 0.2837, 0.8289, 0.4068, 0.7417, 0.4396, 0.7337, 0.4396, 0.7718, 0.4068, 0.7763, 0.4068, 0.7264, 0.4396, 0.7198, 0.4396, 0.7337, 0.4068, 0.7417, 0.4068, 0.7417, 0.4396, 0.7337, 0.4396, 0.7198, 0.4068, 0.7264, 0.4068, 0.7763, 0.4396, 0.7718, 0.4396, 0.7337, 0.4068, 0.7417, 0.4068, 0.8237, 0.4396, 0.8238, 0.4396, 0.7718, 0.4068, 0.7763, 0.3754, 0.8739, 0.4068, 0.871, 0.4068, 0.8237, 0.3754, 0.8236, 0.1667, 0.9065, 0.2837, 0.9125, 0.2837, 0.8772, 0.1667, 0.8759, 0.3754, 0.9107, 0.4068, 0.9056, 0.4068, 0.9234, 0.3754, 0.9242, 0.1667, 0.8759, 0.2837, 0.8772, 0.2837, 0.9125, 0.1667, 0.9065, 0.3754, 0.8236, 0.4068, 0.8237, 0.4068, 0.871, 0.3754, 0.8739, 0.1667, 0.7925, 0.2837, 0.7807, 0.2837, 0.8289, 0.1667, 0.8342, 0.3754, 0.7365, 0.4068, 0.7417, 0.4068, 0.7763, 0.3754, 0.7733, 0.3754, 0.7261, 0.4068, 0.7264, 0.4068, 0.7417, 0.3754, 0.7365, 0.1667, 0.7925, 0.2837, 0.7807, 0.2837, 0.7454, 0.1667, 0.7619, 0.3754, 0.7733, 0.4068, 0.7763, 0.4068, 0.7417, 0.3754, 0.7365, 0.1667, 0.9065, 0.2837, 0.9125, 0.2837, 0.9254, 0.1667, 0.9177, 0.2837, 0.8772, 0.3754, 0.8739, 0.3754, 0.8236, 0.2837, 0.8289, 0.1667, 0.9177, 0.2837, 0.9254, 0.2837, 0.9125, 0.1667, 0.9065, 0.2837, 0.9254, 0.3754, 0.9242, 0.3754, 0.9107, 0.2837, 0.9125, 0.2837, 0.9125, 0.3754, 0.9107, 0.3754, 0.9242, 0.2837, 0.9254, 0.1667, 0.8342, 0.2837, 0.8289, 0.2837, 0.8772, 0.1667, 0.8759, 0.2837, 0.8289, 0.3754, 0.8236, 0.3754, 0.8739, 0.2837, 0.8772, 0.1667, 0.7619, 0.2837, 0.7454, 0.2837, 0.7807, 0.1667, 0.7925, 0.2837, 0.7454, 0.3754, 0.7365, 0.3754, 0.7733, 0.2837, 0.7807, 0.2837, 0.7325, 0.3754, 0.7261, 0.3754, 0.7365, 0.2837, 0.7454, 0.2837, 0.7454, 0.3754, 0.7365, 0.3754, 0.7261, 0.2837, 0.7325, 0.2837, 0.7807, 0.3754, 0.7733, 0.3754, 0.7365, 0.2837, 0.7454, 0.2837, 0.8289, 0.3754, 0.8236, 0.3754, 0.7733, 0.2837, 0.7807, 0.8437, 0.413, 0.8611, 0.4579, 0.7425, 0.4745, 0.7266, 0.4151, 0.6575, 0.4866, 0.6318, 0.4169, 0.7266, 0.4151, 0.9385, 0.4113, 0.9486, 0.4451, 0.8611, 0.4579, 0.8437, 0.413, 0.9747, 0.4148, 0.9914, 0.43, 0.9486, 0.4451, 0.9385, 0.4113, 0.9385, 0.4151, 0.9486, 0.4489, 0.9914, 0.43, 0.9747, 0.4148, 0.8437, 0.4168, 0.8611, 0.4617, 0.9486, 0.4489, 0.9385, 0.4151, 0.7266, 0.4189, 0.7432, 0.4782, 0.8611, 0.4617, 0.8437, 0.4168, 0.6318, 0.4207, 0.6738, 0.4904, 0.7432, 0.4782, 0.7266, 0.4189, 0.5956, 0.4217, 0.6231, 0.4995, 0.6738, 0.4904, 0.6318, 0.4207, 0.9698, 0.3338, 0.9747, 0.4148, 0.9385, 0.4113, 0.936, 0.3355, 0.7221, 0.3384, 0.7266, 0.4151, 0.6318, 0.4169, 0.6186, 0.3403, 0.8313, 0.3365, 0.8437, 0.413, 0.7266, 0.4151, 0.7221, 0.3384, 0.936, 0.3355, 0.9385, 0.4113, 0.8437, 0.413, 0.8313, 0.3365, 0.936, 0.3342, 0.9385, 0.4151, 0.9747, 0.4148, 0.9698, 0.3338, 0.7425, 0.4745, 0.7389, 0.5154, 0.6575, 0.4866, 0.6145, 0.1921, 0.6219, 0.2559, 0.5872, 0.2565, 0.5791, 0.1927, 0.5851, 0.3399, 0.5956, 0.4217, 0.6318, 0.4207, 0.6186, 0.3391, 0.8313, 0.3353, 0.8437, 0.4168, 0.9385, 0.4151, 0.936, 0.3342, 0.7221, 0.3372, 0.7266, 0.4189, 0.8437, 0.4168, 0.8313, 0.3353, 0.6186, 0.3403, 0.6318, 0.4169, 0.5956, 0.4217, 0.5851, 0.3399, 0.7147, 0.3161, 0.7221, 0.3384, 0.6186, 0.3403, 0.6202, 0.3178, 0.8316, 0.314, 0.8313, 0.3365, 0.7221, 0.3384, 0.7147, 0.3161, 0.9262, 0.3125, 0.936, 0.3355, 0.8313, 0.3365, 0.8316, 0.314, 0.9623, 0.3119, 0.9698, 0.3338, 0.936, 0.3355, 0.9262, 0.3125, 0.9262, 0.3125, 0.936, 0.3342, 0.9698, 0.3338, 0.9623, 0.3119, 0.8316, 0.314, 0.8313, 0.3353, 0.936, 0.3342, 0.9262, 0.3125, 0.7147, 0.3161, 0.7221, 0.3372, 0.8313, 0.3353, 0.8316, 0.314, 0.6202, 0.3178, 0.6186, 0.3391, 0.7221, 0.3372, 0.7147, 0.3161, 0.5841, 0.3185, 0.5851, 0.3399, 0.6186, 0.3391, 0.6202, 0.3178, 0.6174, 0.2752, 0.6202, 0.3178, 0.5841, 0.3185, 0.5813, 0.2758, 0.712, 0.2736, 0.7147, 0.3161, 0.6202, 0.3178, 0.6174, 0.2752, 0.8289, 0.2716, 0.8316, 0.314, 0.7147, 0.3161, 0.712, 0.2736, 0.9234, 0.2699, 0.9262, 0.3125, 0.8316, 0.314, 0.8289, 0.2716, 0.9595, 0.2693, 0.9623, 0.3119, 0.9262, 0.3125, 0.9234, 0.2699, 0.9234, 0.2699, 0.9262, 0.3125, 0.9623, 0.3119, 0.9595, 0.2693, 0.8289, 0.2716, 0.8316, 0.314, 0.9262, 0.3125, 0.9234, 0.2699, 0.712, 0.2736, 0.7147, 0.3161, 0.8316, 0.314, 0.8289, 0.2716, 0.6174, 0.2752, 0.6202, 0.3178, 0.7147, 0.3161, 0.712, 0.2736, 0.5813, 0.2758, 0.5841, 0.3185, 0.6202, 0.3178, 0.6174, 0.2752, 0.6219, 0.2559, 0.6174, 0.2752, 0.5813, 0.2758, 0.5872, 0.2565, 0.7129, 0.2543, 0.712, 0.2736, 0.6174, 0.2752, 0.6219, 0.2559, 0.9162, 0.2508, 0.9234, 0.2699, 0.8289, 0.2716, 0.8253, 0.2524, 0.61, 0.1468, 0.6145, 0.1921, 0.5791, 0.1927, 0.5746, 0.1468, 0.9509, 0.2502, 0.9595, 0.2693, 0.9234, 0.2699, 0.9162, 0.2508, 0.9162, 0.2508, 0.9234, 0.2699, 0.9595, 0.2693, 0.9509, 0.2502, 0.8253, 0.2524, 0.8289, 0.2716, 0.9234, 0.2699, 0.9162, 0.2508, 0.7129, 0.2543, 0.712, 0.2736, 0.8289, 0.2716, 0.8253, 0.2524, 0.6219, 0.2559, 0.6174, 0.2752, 0.712, 0.2736, 0.7129, 0.2543, 0.5872, 0.2565, 0.5813, 0.2758, 0.6174, 0.2752, 0.6219, 0.2559, 0.8253, 0.2524, 0.8289, 0.2716, 0.712, 0.2736, 0.7129, 0.2543, 0.7073, 0.1905, 0.7129, 0.2543, 0.6219, 0.2559, 0.6145, 0.1921, 0.8218, 0.1885, 0.8253, 0.2524, 0.7129, 0.2543, 0.7073, 0.1905, 0.9146, 0.1869, 0.9162, 0.2508, 0.8253, 0.2524, 0.8218, 0.1885, 0.95, 0.1863, 0.9509, 0.2502, 0.9162, 0.2508, 0.9146, 0.1869, 0.9146, 0.1869, 0.9162, 0.2508, 0.9509, 0.2502, 0.95, 0.1863, 0.8218, 0.1885, 0.8253, 0.2524, 0.9162, 0.2508, 0.9146, 0.1869, 0.7073, 0.1905, 0.7129, 0.2543, 0.8253, 0.2524, 0.8218, 0.1885, 0.6145, 0.1921, 0.6219, 0.2559, 0.7129, 0.2543, 0.7073, 0.1905, 0.5791, 0.1927, 0.5872, 0.2565, 0.6219, 0.2559, 0.6145, 0.1921, 0.6202, 0.3178, 0.6186, 0.3403, 0.5851, 0.3399, 0.5841, 0.3185, 0.7027, 0.1468, 0.7073, 0.1905, 0.6145, 0.1921, 0.61, 0.1468, 0.9454, 0.1468, 0.95, 0.1863, 0.9146, 0.1869, 0.91, 0.1468, 0.91, 0.1468, 0.9146, 0.1869, 0.95, 0.1863, 0.9454, 0.1468, 0.61, 0.1468, 0.6145, 0.1921, 0.7073, 0.1905, 0.7027, 0.1468, 0.5746, 0.1468, 0.5791, 0.1927, 0.6145, 0.1921, 0.61, 0.1468, 0.5956, 0.4217, 0.6318, 0.4169, 0.6186, 0.3403, 0.5851, 0.3399, 0.6273, 0.5234, 0.6231, 0.4995, 0.6575, 0.4866, 0.7026, 0.9352, 0.6521, 0.9309, 0.6521, 0.9146, 0.9486, 0.4451, 0.9914, 0.43, 0.9904, 0.4635, 0.9486, 0.4451, 0.9904, 0.4635, 0.9904, 0.5204, 0.6303, 0.6852, 0.6231, 0.6709, 0.7244, 0.6702, 0.7479, 0.7352, 0.868, 0.7153, 0.8506, 0.6861, 0.9904, 0.7135, 0.6521, 0.7975, 0.7507, 0.815, 0.7507, 0.862, 0.6521, 0.7975, 0.7507, 0.862, 0.6677, 0.8925, 0.6575, 0.4866, 0.6273, 0.5234, 0.6309, 0.5453, 0.6344, 0.5672, 0.6273, 0.5234, 0.6575, 0.4866, 0.6344, 0.5672, 0.6309, 0.5453, 0.7317, 0.5623, 0.6344, 0.5672, 0.6575, 0.4866, 0.7389, 0.5154, 0.6231, 0.6709, 0.6313, 0.625, 0.7244, 0.6264, 0.7244, 0.6702, 0.8624, 0.5959, 0.9904, 0.6235, 0.9904, 0.7135, 0.8506, 0.6861, 0.7507, 0.815, 0.7458, 0.7722, 0.8775, 0.7745, 0.8731, 0.8333, 0.7244, 0.6702, 0.7244, 0.6264, 0.8624, 0.5959, 0.8506, 0.6861, 0.6601, 0.7062, 0.6303, 0.6852, 0.7479, 0.7352, 0.7458, 0.7722, 0.6601, 0.7062, 0.7479, 0.7352, 0.6521, 0.7364, 0.6601, 0.7062, 0.7458, 0.7722, 0.7507, 0.815, 0.6521, 0.7364, 0.7458, 0.7722, 0.6521, 0.7975, 0.6521, 0.7364, 0.7507, 0.815, 0.7389, 0.5154, 0.7425, 0.4745, 0.8611, 0.4579, 0.8624, 0.5218, 0.8611, 0.4579, 0.9486, 0.4451, 0.9904, 0.5204, 0.7317, 0.5623, 0.7389, 0.5154, 0.8624, 0.5218, 0.8624, 0.5589, 0.7479, 0.7352, 0.7244, 0.6702, 0.8506, 0.6861, 0.868, 0.7153, 0.7458, 0.7722, 0.7479, 0.7352, 0.868, 0.7153, 0.8775, 0.7745, 0.868, 0.7153, 0.9904, 0.7135, 0.9904, 0.7763, 0.8775, 0.7745, 0.8775, 0.7745, 0.9904, 0.7763, 0.9904, 0.8392, 0.8731, 0.8333, 0.8083, 0.9259, 0.8728, 0.9279, 0.8731, 0.8837, 0.7507, 0.862, 0.8083, 0.9259, 0.7666, 0.9224, 0.7026, 0.9352, 0.6521, 0.9146, 0.6677, 0.8925, 0.7381, 0.8958, 0.7507, 0.862, 0.7666, 0.9224, 0.7666, 0.9224, 0.725, 0.9166, 0.741, 0.94, 0.741, 0.94, 0.725, 0.9166, 0.6677, 0.8925, 0.7026, 0.9352, 0.6677, 0.8925, 0.741, 0.94, 0.8731, 0.8333, 0.9904, 0.8392, 0.9323, 0.9229, 0.8731, 0.8837, 0.7507, 0.862, 0.725, 0.9166, 0.6677, 0.8925, 0.9323, 0.9229, 0.9904, 0.8392, 0.8731, 0.8333, 0.8731, 0.8837, 1.101, 0.4347, 1.328, 0.0173, 1.38, 0.0173, 0.9904, 0.8989, 0.8083, 0.9259, 0.8728, 0.9279, 0.8923, 0.9396, 0.8911, 0.9397, 0.741, 0.94, 0.8911, 0.9397, 0.8083, 0.9259, 0.7666, 0.9224, 1.755, 0.03852, 0.7439, 0.9147, 0.741, 0.94, 0.8963, 0.9368, 0.4396, 0.8703, 0.6103, 0.8714, 0.6103, 0.8135, 0.4396, 0.8238, 0.1554, 0.3832, 0.1775, 0.2709, 0.0423, 0.2903, 0.03341, 0.4892, 0.2363, 0.2036, 0.2601, 0.2036, 0.2569, 0.1915, 0.3019, 0.564, 0.07797, 0.7597, 0.2204, 0.489, 0.3019, 0.564, 0.2388, 0.9061, 0.07797, 0.7597, 0.2204, 0.489, 0.03341, 0.4892, 0.07797, 0.7597, 0.2204, 0.489, 0.1554, 0.3832, 0.03341, 0.4892, 0.2363, 0.2036, 0.2601, 0.2036, 0.2569, 0.2156, 0.2363, 0.2036, 0.2569, 0.2156, 0.2482, 0.2244, 0.5716, 0.1252, 0.7339, 0.1778, 0.8476, 0.1012, 0.6422, 0.03233, 0.2363, 0.2036, 0.2482, 0.2244, 0.2363, 0.2277, 0.3176, 0.03233, 0.2841, 0.004744, 0.6757, 0.004744, 0.6422, 0.03233, 0.9638, 0.4892, 0.8601, 0.3832, 0.838, 0.2709, 0.9542, 0.2903, 0.2363, 0.2036, 0.2363, 0.2277, 0.2244, 0.2244, 0.7339, 0.1778, 0.9542, 0.2903, 0.8476, 0.1012, 0.6579, 0.564, 0.4799, 0.5911, 0.4799, 0.9143, 0.2363, 0.2036, 0.2244, 0.2244, 0.2157, 0.2156, 0.8601, 0.3832, 0.897, 0.7597, 0.9638, 0.4892, 0.8601, 0.3832, 0.7951, 0.489, 0.897, 0.7597, 0.7951, 0.489, 0.7566, 0.9061, 0.897, 0.7597, 0.7951, 0.489, 0.6579, 0.564, 0.7566, 0.9061, 0.4799, 0.9143, 0.2388, 0.9061, 0.1534, 0.9419, 0.4799, 0.9995, 0.2363, 0.2036, 0.2157, 0.2156, 0.2125, 0.2036, 0.2388, 0.9061, 0.07797, 0.7597, 0.05181, 0.7947, 0.1534, 0.9419, 0.2363, 0.2036, 0.2125, 0.2036, 0.2157, 0.1915, 0.07797, 0.7597, 0.03341, 0.4892, 0.001855, 0.5558, 0.05181, 0.7947, 0.2363, 0.2036, 0.2157, 0.1915, 0.2244, 0.1827, 0.03341, 0.4892, 0.0423, 0.2903, 0.01258, 0.3159, 0.001855, 0.5558, 0.2363, 0.2036, 0.2244, 0.1827, 0.2363, 0.1795, 0.0423, 0.2903, 0.1241, 0.07662, 0.103, 0.06823, 0.01258, 0.3159, 0.2363, 0.2036, 0.2363, 0.1795, 0.2482, 0.1827, 0.1241, 0.07662, 0.3176, 0.03233, 0.2841, 0.004744, 0.103, 0.06823, 0.2363, 0.2036, 0.2482, 0.1827, 0.2569, 0.1915, 0.6422, 0.03233, 0.8476, 0.1012, 0.8704, 0.09285, 0.6757, 0.004744, 0.2363, 0.2036, 0.2569, 0.1915, 0.2601, 0.2036, 0.6757, 0.004744, 0.8704, 0.09285, 0.8714, 0.08943, 0.6771, 0.0004996, 0.2841, 0.004744, 0.2827, 0.0004996, 0.6771, 0.0004996, 0.6757, 0.004744, 0.8476, 0.1012, 0.9542, 0.2903, 0.9864, 0.3159, 0.8704, 0.09285, 0.2569, 0.1915, 0.2775, 0.1795, 0.2839, 0.2036, 0.2601, 0.2036, 0.9542, 0.2903, 0.9638, 0.4892, 0.998, 0.5558, 0.9864, 0.3159, 0.2482, 0.1827, 0.2601, 0.1618, 0.2775, 0.1795, 0.2569, 0.1915, 0.9638, 0.4892, 0.897, 0.7597, 0.9254, 0.7947, 0.998, 0.5558, 0.2363, 0.1795, 0.2363, 0.1554, 0.2601, 0.1618, 0.2482, 0.1827, 0.897, 0.7597, 0.7566, 0.9061, 0.8004, 0.9295, 0.9254, 0.7947, 0.2244, 0.1827, 0.2125, 0.1618, 0.2363, 0.1554, 0.2363, 0.1795, 0.7566, 0.9061, 0.4799, 0.9143, 0.4799, 0.9995, 0.8004, 0.9295, 0.2157, 0.1915, 0.195, 0.1795, 0.2125, 0.1618, 0.2244, 0.1827, 0.4799, 0.9995, 0.1534, 0.9419, 0.1506, 0.9315, 0.4799, 0.9896, 0.2125, 0.2036, 0.1887, 0.2036, 0.195, 0.1795, 0.2157, 0.1915, 0.1534, 0.9419, 0.05181, 0.7947, 0.05068, 0.7832, 0.1506, 0.9315, 0.2157, 0.2156, 0.195, 0.2277, 0.1887, 0.2036, 0.2125, 0.2036, 0.05181, 0.7947, 0.001855, 0.5558, 0.0004997, 0.5556, 0.05068, 0.7832, 0.2244, 0.2244, 0.2125, 0.2453, 0.195, 0.2277, 0.2157, 0.2156, 0.001855, 0.5558, 0.01258, 0.3159, 0.0113, 0.314, 0.0004997, 0.5556, 0.2363, 0.2277, 0.2363, 0.2517, 0.2125, 0.2453, 0.2244, 0.2244, 0.01258, 0.3159, 0.103, 0.06823, 0.1021, 0.06481, 0.0113, 0.314, 0.2482, 0.2244, 0.2601, 0.2453, 0.2363, 0.2517, 0.2363, 0.2277, 0.103, 0.06823, 0.2841, 0.004744, 0.2827, 0.0004996, 0.1021, 0.06481, 0.2569, 0.2156, 0.2775, 0.2277, 0.2601, 0.2453, 0.2482, 0.2244, 0.7566, 0.9061, 0.6579, 0.564, 0.4799, 0.9143, 0.2601, 0.2036, 0.2839, 0.2036, 0.2775, 0.2277, 0.2569, 0.2156, 0.7566, 0.9061, 0.4799, 0.9143, 0.6579, 0.564, 0.2601, 0.2036, 0.2839, 0.2036, 0.2775, 0.1795, 0.2569, 0.1915, 0.8704, 0.09285, 0.9864, 0.3159, 0.9878, 0.314, 0.8714, 0.08943, 0.2569, 0.1915, 0.2775, 0.1795, 0.2601, 0.1618, 0.2482, 0.1827, 0.9864, 0.3159, 0.998, 0.5558, 0.9995, 0.5556, 0.9878, 0.314, 0.2482, 0.1827, 0.2601, 0.1618, 0.2363, 0.1554, 0.2363, 0.1795, 0.998, 0.5558, 0.9254, 0.7947, 0.9266, 0.7832, 0.9995, 0.5556, 0.2363, 0.1795, 0.2363, 0.1554, 0.2125, 0.1618, 0.2244, 0.1827, 0.9254, 0.7947, 0.8004, 0.9295, 0.8032, 0.9192, 0.9266, 0.7832, 0.2244, 0.1827, 0.2125, 0.1618, 0.195, 0.1795, 0.2157, 0.1915, 0.8004, 0.9295, 0.4799, 0.9995, 0.4799, 0.9896, 0.8032, 0.9192, 0.2157, 0.1915, 0.195, 0.1795, 0.1887, 0.2036, 0.2125, 0.2036, 0.4799, 0.4943, 0.8032, 0.9192, 0.4799, 0.9896, 0.1506, 0.9315, 0.2125, 0.2036, 0.1887, 0.2036, 0.195, 0.2277, 0.2157, 0.2156, 0.6771, 0.0004996, 0.8714, 0.08943, 0.4799, 0.4943, 0.2827, 0.0004996, 0.4799, 0.4943, 0.1506, 0.9315, 0.05068, 0.7832, 0.4799, 0.4943, 0.05068, 0.7832, 0.0004997, 0.5556, 0.4799, 0.4943, 0.0004997, 0.5556, 0.0113, 0.314, 0.4799, 0.4943, 0.0113, 0.314, 0.1021, 0.06481, 0.4799, 0.4943, 0.1021, 0.06481, 0.2827, 0.0004996, 0.9878, 0.314, 0.9995, 0.5556, 0.4799, 0.4943, 0.8714, 0.08943, 0.2244, 0.2244, 0.2125, 0.2453, 0.2363, 0.2517, 0.2363, 0.2277, 0.9266, 0.7832, 0.8032, 0.9192, 0.4799, 0.4943, 0.9995, 0.5556, 0.2363, 0.2277, 0.2363, 0.2517, 0.2601, 0.2453, 0.2482, 0.2244, 0.2569, 0.2156, 0.2775, 0.2277, 0.2839, 0.2036, 0.2601, 0.2036, 0.2482, 0.2244, 0.2601, 0.2453, 0.2775, 0.2277, 0.2569, 0.2156, 0.2157, 0.2156, 0.195, 0.2277, 0.2125, 0.2453, 0.2244, 0.2244, 0.2775, 0.2277, 0.3188, 0.2517, 0.3316, 0.2036, 0.2839, 0.2036, 0.2601, 0.2453, 0.2839, 0.287, 0.3188, 0.2517, 0.2775, 0.2277, 0.2363, 0.2517, 0.2363, 0.2999, 0.2839, 0.287, 0.2601, 0.2453, 0.2125, 0.2453, 0.1887, 0.287, 0.2363, 0.2999, 0.2363, 0.2517, 0.195, 0.2277, 0.1538, 0.2517, 0.1887, 0.287, 0.2125, 0.2453, 0.1887, 0.2036, 0.141, 0.2036, 0.1538, 0.2517, 0.195, 0.2277, 0.195, 0.1795, 0.1538, 0.1554, 0.141, 0.2036, 0.1887, 0.2036, 0.2125, 0.1618, 0.1887, 0.1201, 0.1538, 0.1554, 0.195, 0.1795, 0.2363, 0.1554, 0.2363, 0.1072, 0.1887, 0.1201, 0.2125, 0.1618, 0.2601, 0.1618, 0.2839, 0.1201, 0.2363, 0.1072, 0.2363, 0.1554, 0.2775, 0.1795, 0.3188, 0.1554, 0.2839, 0.1201, 0.2601, 0.1618, 0.2363, 0.1554, 0.2363, 0.1072, 0.2839, 0.1201, 0.2601, 0.1618, 0.9904, 0.8392, 0.9904, 0.8989, 1.101, 0.4347, 0.8731, 0.852, 1.101, 0.4347, 0.9904, 0.8989, 0.9904, 0.8392, 0.8731, 0.852, 0.7244, 0.6313, 0.8624, 0.5991, 0.7406, 0.5724, 0.7244, 0.5724, 0.6309, 0.5453, 0.7063, 0.5175, 0.7389, 0.5446, 0.6344, 0.5672, 0.7244, 0.5689, 0.6344, 0.5672, 0.7389, 0.5446, 0.8624, 0.5724, 0.8624, 0.5255, 0.9685, 0.5393, 0.8817, 0.5724, 0.9904, 0.5724, 0.9904, 0.5594, 0.8624, 0.5589, 0.8624, 0.5724, 0.7317, 0.5623, 0.8624, 0.5589, 0.8624, 0.5724, 0.8817, 0.5724, 0.9904, 0.6292, 0.8624, 0.5991, 0.8624, 0.5724, 0.7389, 0.5446, 0.8624, 0.5623, 0.7406, 0.5724, 0.7244, 0.5689, 0.9904, 0.5204, 0.8611, 0.4579, 0.8624, 0.5218, 0.7456, 0.7719, 0.8731, 0.7604, 0.8705, 0.7378, 0.7429, 0.7538, 0.7244, 0.6313, 0.7244, 0.5724, 0.802, 0.5724, 0.8624, 0.5991, 0.7244, 0.6264, 0.7305, 0.5724, 0.6423, 0.5724, 0.8624, 0.5724, 0.9904, 0.5724, 0.9904, 0.5393, 0.8624, 0.5623, 0.6313, 0.625, 0.7244, 0.6313, 0.7244, 0.5724, 0.6341, 0.5724, 0.8624, 0.5589, 0.9484, 0.5594, 0.8893, 0.5724, 0.8624, 0.5724, 0.8624, 0.5589, 0.8624, 0.5218, 0.9904, 0.5204, 0.9484, 0.5594, 0.6313, 0.625, 0.6417, 0.5724, 0.7244, 0.5724, 0.7244, 0.6313, 0.6313, 0.625, 0.7244, 0.6264, 0.6341, 0.5724, 0.7244, 0.6264, 0.8624, 0.5959, 0.7305, 0.5724, 0.8624, 0.5724, 0.8624, 0.5589, 0.771, 0.5724, 0.6575, 0.4866, 0.6344, 0.5672, 0.7317, 0.5623, 0.7389, 0.5154, 0.8624, 0.5959, 0.8624, 0.5724, 0.771, 0.5724, 0.4396, 0.8703, 0.6103, 0.8714, 0.6103, 0.9138, 0.4396, 0.9084, 0.4396, 0.7198, 0.6153, 0.6976, 0.6123, 0.7131, 0.4396, 0.7337, 0.1667, 0.8759, 0.2837, 0.8772, 0.2837, 0.8289, 0.1667, 0.8342, 0.3754, 0.9242, 0.4068, 0.9234, 0.4068, 0.9056, 0.3754, 0.9107, 0.1667, 0.8342, 0.2837, 0.8289, 0.2837, 0.7807, 0.1667, 0.7925, 0.2837, 0.8772, 0.3754, 0.8739, 0.3754, 0.9107, 0.2837, 0.9125, 0.6186, 0.3391, 0.6318, 0.4207, 0.7266, 0.4189, 0.7221, 0.3372, 0.9904, 0.8392, 0.9904, 0.8078, 0.8691, 0.8046, 0.8731, 0.852, 0.8624, 0.5724, 0.8624, 0.5623, 0.7389, 0.5446, 0.7244, 0.5689, 0.9904, 0.6713, 0.9904, 0.6292, 0.8624, 0.5991, 0.8506, 0.6861, 0.6521, 0.7975, 0.6822, 0.8897, 0.7507, 0.8633, 0.7507, 0.8137, 0.6685, 0.9193, 0.6505, 0.877, 0.6822, 0.8897, 0.6924, 0.9124, 0.6505, 0.877, 0.6685, 0.9193, 0.6924, 0.9124, 0.6822, 0.8897, 0.741, 0.94, 0.7026, 0.9352, 0.6924, 0.9124, 0.7026, 0.9352, 0.741, 0.94, 0.6924, 0.9124, 0.6685, 0.9193, 0.7026, 0.9352, 0.6924, 0.9124, 0.7266, 0.4151, 0.7425, 0.4745, 0.6575, 0.4866, 0.6313, 0.625, 0.6423, 0.5724, 0.7305, 0.5724, 0.7244, 0.6264, 0.7063, 0.5175, 0.6738, 0.4904, 0.6273, 0.5234, 0.6309, 0.5453, 0.8624, 0.5959, 0.9904, 0.6235, 0.8893, 0.5724, 0.8624, 0.5724, 0.8893, 0.5724, 0.9904, 0.6235, 0.8624, 0.5959, 0.8624, 0.5724, 0.8611, 0.4579, 0.9904, 0.5204, 0.8624, 0.5218, 0.8624, 0.5218, 0.8624, 0.5589, 0.9904, 0.5464, 0.9904, 0.5204, 0.7507, 0.815, 0.7507, 0.862, 0.8731, 0.8837, 0.8731, 0.8333, 0.9904, 0.9252, 0.9323, 0.9229, 0.8731, 0.8837, 0.8728, 0.9279, 0.9904, 0.9252, 0.8728, 0.9279, 0.8731, 0.8837, 0.9323, 0.9229, 0.8731, 0.8837, 0.8728, 0.9279, 0.8083, 0.9259, 0.741, 0.94, 0.6677, 0.8925, 0.725, 0.9166, 0.7666, 0.9224, 0.741, 0.94, 0.725, 0.9166, 0.226, 0.1778, 0.0, 0.0, 0.0, 0.0, 0.0, 0.0, 0.838, 0.2709, 0.8601, 0.3832, 0.9638, 0.4892, 0.9542, 0.2903, 0.0, 0.0, 0.838, 0.2709, 0.0, 0.0, 0.5746, 0.1468, 0.0, 0.0, 0.8601, 0.3832, 0.0, 0.0, 0.0, 0.0, 0.0, 0.0, 0.6579, 0.564, 0.0, 0.0, 0.0, 0.0, 0.0, 0.0, 0.1554, 0.3832, 0.0, 0.0, 0.0, 0.0, 0.0, 0.0, 0.2204, 0.489, 0.0, 0.0, 0.9454, 0.1468, 0.3019, 0.564, 0.2388, 0.9061, 0.4799, 0.9143, 0.3019, 0.564, 0.07797, 0.7597, 0.2388, 0.9061, 0.3019, 0.564, 0.2204, 0.489, 0.07797, 0.7597, 0.6422, 0.03233, 0.5716, 0.1252, 0.3883, 0.1252, 0.3176, 0.03233, 0.6771, 0.0004996, 0.2827, 0.0004996, 0.2841, 0.004744, 0.6757, 0.004744, 0.0, 0.0, 0.0, 0.0, 0.0, 0.0, 1.328, 0.0173, 0.0, 0.0, 1.38, 0.0173, 0.0, 0.0, 0.0, 0.0, 0.0, 0.0, 0.0, 0.0, 0.0, 0.0, 0.9904, 0.9379, 0.0, 0.0, 0.9463, 0.9339, 0.0, 0.0, 0.0, 0.0, 0.0, 0.0, 0.0, 0.0, 0.0, 0.0, 0.8911, 0.9397, 0.0, 0.0, 0.0, 0.0, 0.0, 0.0, 1.755, 0.03852, 0.0, 0.0, 0.8963, 0.9368, 0.0, 0.0, 0.0, 0.0, 0.0, 0.0, 0.0, 0.0, 0.0, 0.0, 0.8923, 0.9396, 0.6738, 0.4904, 0.7432, 0.4782, 0.741, 0.4987, 0.7063, 0.5048, 0.7389, 0.5192, 0.741, 0.4987, 0.8617, 0.4936, 0.8624, 0.5255, 0.7429, 0.7538, 0.7401, 0.7356, 0.6606, 0.7146, 0.6738, 0.4904, 0.7063, 0.5048, 0.741, 0.4987, 0.7432, 0.4782, 0.9685, 0.5393, 0.8624, 0.5255, 0.9055, 0.4872, 0.9795, 0.5227, 0.8679, 0.7153, 0.9904, 0.7135, 0.9904, 0.7449, 0.8705, 0.7378, 0.9904, 0.7763, 0.9904, 0.7449, 0.8705, 0.7378, 0.8731, 0.7604, 0.6273, 0.5234, 0.6738, 0.4904, 0.7063, 0.5175, 0.6309, 0.5453, 0.741, 0.4987, 0.8617, 0.4936, 0.8611, 0.4617, 0.7432, 0.4782, 0.7389, 0.5446, 0.7063, 0.5175, 0.6309, 0.5453, 0.6344, 0.5672, 0.7456, 0.7719, 0.7429, 0.7538, 0.8705, 0.7378, 0.8731, 0.7604, 0.9486, 0.4489, 0.9904, 0.5061, 0.8611, 0.4617, 0.9055, 0.4872, 0.8611, 0.4617, 0.9904, 0.5061, 0.9795, 0.5227, 0.9904, 0.5061, 0.8611, 0.4617, 0.9055, 0.4872, 0.9904, 0.5227, 0.9904, 0.5061, 0.9486, 0.4489, 0.8611, 0.4617, 0.7389, 0.5192, 0.8624, 0.5255, 0.8617, 0.4936, 0.741, 0.4987, 0.2839, 0.2036, 0.3316, 0.2036, 0.3188, 0.1554, 0.2775, 0.1795, 0.2839, 0.2036, 0.3316, 0.2036, 0.3188, 0.2517, 0.2775, 0.2277, 0.7073, 0.1905, 0.8218, 0.1885, 0.8173, 0.1468, 0.7027, 0.1468, 0.8218, 0.1885, 0.9146, 0.1869, 0.91, 0.1468, 0.8173, 0.1468, 0.95, 0.1863, 0.9146, 0.1869, 0.91, 0.1468, 0.9454, 0.1468, 0.9146, 0.1869, 0.8218, 0.1885, 0.8173, 0.1468, 0.91, 0.1468, 0.8218, 0.1885, 0.7073, 0.1905, 0.7027, 0.1468, 0.8173, 0.1468, 0.0, 0.0, 0.8601, 0.3832, 0.0, 0.0, 0.0, 0.0, 0.7951, 0.489, 0.0, 0.0, 0.0, 0.0, 0.0, 0.0, 0.5716, 0.1252, 0.0, 0.0, 0.0, 0.0, 0.0, 0.0, 0.3883, 0.1252, 0.0, 0.0, 0.0, 0.0, 0.0, 0.0, 0.6685, 0.9193, 0.6505, 0.877, 0.6521, 0.8712, 0.8173, 0.1468, 0.8218, 0.1885, 0.7073, 0.1905, 0.7027, 0.1468, 0.91, 0.1468, 0.9146, 0.1869, 0.8218, 0.1885, 0.8173, 0.1468, 0.8173, 0.1468, 0.8218, 0.1885, 0.9146, 0.1869, 0.91, 0.1468, 0.7027, 0.1468, 0.7073, 0.1905, 0.8218, 0.1885, 0.8173, 0.1468, 0.7339, 0.1778, 0.0, 0.0, 0.0, 0.0, 0.0, 0.0, 0.0, 0.0, 0.3883, 0.1252, 0.0, 0.0, 0.91, 0.1468, 0.0, 0.0, 0.5716, 0.1252, 0.0, 0.0, 0.0, 0.0, 0.0, 0.0, 0.7951, 0.489, 0.0, 0.0, 0.0, 0.0, 0.6579, 0.564, 0.0, 0.0, 0.0, 0.0, 0.0, 0.0, 0.0, 0.0, 0.0, 0.0, 0.0, 0.0, 0.4799, 0.5911, 0.0, 0.0, 0.0, 0.0, 0.0, 0.0, 0.0, 0.0, 0.0, 0.0, 0.0, 0.0, 0.0, 0.0, 0.0, 0.0, 0.0, 0.0, 0.1554, 0.3832, 0.0, 0.0, 0.0, 0.0, 0.0, 0.0, 0.0, 0.0, 0.0, 0.0, 0.1775, 0.2709])
me_clonk.materials.append(mat_hand)
me_clonk.materials.append(mat_foot)
me_clonk.materials.append(mat_overlaycolor)
me_clonk.materials.append(mat_face)
me_clonk.use_remesh_preserve_volume = False
me_clonk.use_remesh_preserve_attributes = False
me_clonk.use_mirror_vertex_groups = False
me_clonk.update()

# ---- objects
ob_cube = bpy.data.objects.new('Cube', me_cube)
ob_clonk = bpy.data.objects.new('Clonk', me_clonk)

# ---- transforms, parenting, visibility, modifiers, constraints
ob_cube.location = (0.0, 0.0, -40.0)
ob_cube.lineart.crease_threshold = 0.0
ob_clonk.location = (0.0, 0.0, 0.0)
ob_clonk.lock_rotations_4d = False
ob_clonk.empty_display_type = 'ARROWS'
ob_clonk.lineart.crease_threshold = 0.0
_vg = ob_clonk.vertex_groups.new(name='Body')
_vg = ob_clonk.vertex_groups.new(name='L Shoulder')
_vg = ob_clonk.vertex_groups.new(name='L Forearm')
_vg = ob_clonk.vertex_groups.new(name='L Upper Arm')
_vg = ob_clonk.vertex_groups.new(name='L Hand')
_vg = ob_clonk.vertex_groups.new(name='R Shoulder')
_vg = ob_clonk.vertex_groups.new(name='R Forearm')
_vg = ob_clonk.vertex_groups.new(name='R Upper Arm')
_vg = ob_clonk.vertex_groups.new(name='R Hand')
_vg = ob_clonk.vertex_groups.new(name='Neck')
_vg = ob_clonk.vertex_groups.new(name='Head')
_vg = ob_clonk.vertex_groups.new(name='L Pelvis')
_vg = ob_clonk.vertex_groups.new(name='L Upper Leg')
_vg = ob_clonk.vertex_groups.new(name='L Foreleg')
_vg = ob_clonk.vertex_groups.new(name='L Foot')
_vg = ob_clonk.vertex_groups.new(name='R Pelvis')
_vg = ob_clonk.vertex_groups.new(name='R Upper Leg')
_vg = ob_clonk.vertex_groups.new(name='R Foreleg')
_vg = ob_clonk.vertex_groups.new(name='R Foot')
_vg = ob_clonk.vertex_groups.new(name='Camera')
_vg = ob_clonk.vertex_groups.new(name='Tool1')
_vg = ob_clonk.vertex_groups.new(name='Tool1.001')
_vg = ob_clonk.vertex_groups.new(name='Tool1.002')
_vg = ob_clonk.vertex_groups.new(name='Tool1.003')
_vg = ob_clonk.vertex_groups.new(name='Tool1.004')
_vg = ob_clonk.vertex_groups.new(name='Tool1.005')
_vg = ob_clonk.vertex_groups.new(name='Tool1.006')
_vg = ob_clonk.vertex_groups.new(name='Tool1.007')
_vg = ob_clonk.vertex_groups.new(name='Tool1.008')
_vg = ob_clonk.vertex_groups.new(name='Tool1.009')
_vg = ob_clonk.vertex_groups.new(name='Tool1.010')
_vg = ob_clonk.vertex_groups.new(name='Tool1.011')
_vg = ob_clonk.vertex_groups.new(name='Tool1.012')

# ---- collection membership
col_collection_1.objects.link(ob_cube)
col_collection_1.objects.link(ob_clonk)

# ---- scene / render settings (as saved in the file)
scene.frame_start = 1; scene.frame_end = 250; scene.frame_set(31)
scene.render.engine = 'BLENDER_EEVEE_NEXT'
scene.render.image_settings.color_mode = 'RGB'
scene.render.image_settings.compression = 90
scene.render.resolution_percentage = 50
scene.render.dither_intensity = 0.0
scene.render.bake_margin = 2
scene.render.bake_bias = 0.0
scene.cycles.use_denoising = False
scene.cycles.samples = 10
scene.cycles.sampling_pattern = 'TABULATED_SOBOL'
scene.cycles.light_sampling_threshold = 0.0
scene.cycles.use_adaptive_sampling = False
scene.cycles.use_light_tree = False
scene.cycles.blur_glossy = 0.0
scene.cycles.volume_bounces = 1
scene.cycles.pixel_filter_type = 'GAUSSIAN'
scene.cycles.sample_clamp_indirect = 0.0
scene.view_settings.view_transform = 'Standard'
bpy.context.view_layer.update()

# ---- added for rendering (the .blend has no active camera and no usable light): camera, sun
cam_auto = bpy.data.cameras.new('AutoCamera')
cam_auto.lens = 50.0
cam_auto.sensor_width = 36.0
cam_auto.clip_end = 1907.61
ob_auto_camera = bpy.data.objects.new('AutoCamera', cam_auto)
scene.collection.objects.link(ob_auto_camera)
ob_auto_camera.location = (71.5728, -130.438, 66.9569)
ob_auto_camera.rotation_euler = (1.09748, -7.21219e-08, 0.694738)
scene.camera = ob_auto_camera
light_auto_sun = bpy.data.lights.new('AutoSun', 'SUN')
light_auto_sun.energy = 3.0
light_auto_sun.angle = 0.0523599
ob_auto_sun = bpy.data.objects.new('AutoSun', light_auto_sun)
scene.collection.objects.link(ob_auto_sun)
ob_auto_sun.rotation_euler = (0.872665, 0.174533, 0.523599)
bpy.context.view_layer.update()

